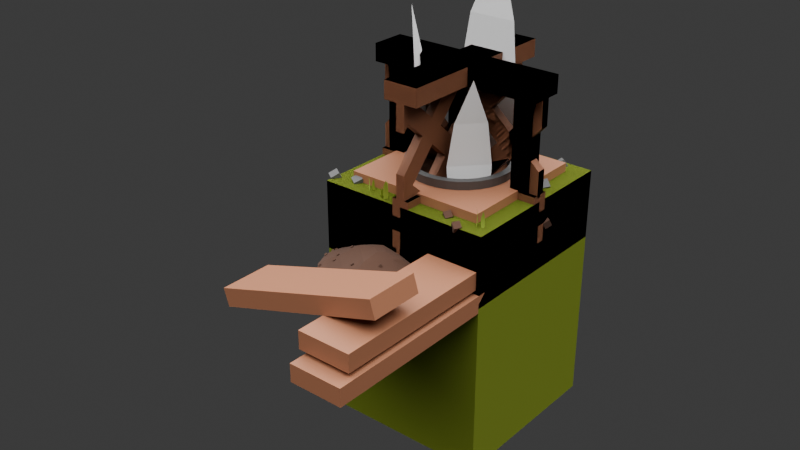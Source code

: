 # Source: GameAssets.blend  (saved by Blender 4.3.34; exported with 4.5.12 LTS)
import bpy
from mathutils import Matrix  # noqa: F401  (used for matrix-valued properties, if any)

bpy.ops.wm.read_factory_settings(use_empty=True)
scene = bpy.context.scene
scene.name = 'Scene'

# ---- collections
col_blocks = bpy.data.collections.new('Blocks'); scene.collection.children.link(col_blocks)
col_raised_beds = bpy.data.collections.new('Raised Beds'); scene.collection.children.link(col_raised_beds)
col_environment = bpy.data.collections.new('Environment'); scene.collection.children.link(col_environment)
col_parts = bpy.data.collections.new('Parts'); scene.collection.children.link(col_parts)
col_decorations = bpy.data.collections.new('Decorations'); scene.collection.children.link(col_decorations)

# ---- materials (node trees are filled in below, after node groups)
mat_material_dirt = bpy.data.materials.new('Material.Dirt')
mat_material_stone = bpy.data.materials.new('Material.Stone')
mat_material_grass = bpy.data.materials.new('Material.Grass')
mat_material_grasspart = bpy.data.materials.new('Material.GrassPart')
mat_material_planks = bpy.data.materials.new('Material.Planks')
mat_material_planks.alpha_threshold = 0.0
mat_material_planks.use_transparent_shadow = False
mat_material_planks.roughness = 0.5
mat_material_planks.line_color = (0.0, 0.0, 0.0, 1.0)
mat_material_planks_001 = bpy.data.materials.new('Material.Planks.001')
mat_material_planks_001.alpha_threshold = 0.0
mat_material_planks_001.use_transparent_shadow = False
mat_material_planks_001.roughness = 0.5
mat_material_planks_001.line_color = (0.0, 0.0, 0.0, 1.0)
mat_material_planks_002 = bpy.data.materials.new('Material.Planks.002')
mat_material_planks_002.alpha_threshold = 0.0
mat_material_planks_002.use_transparent_shadow = False
mat_material_planks_002.roughness = 0.5
mat_material_planks_002.line_color = (0.0, 0.0, 0.0, 1.0)
mat_material_metal = bpy.data.materials.new('Material.Metal')
mat_material_water = bpy.data.materials.new('Material.Water')

# ---- node groups
ng_ground_dirt = bpy.data.node_groups.new('Ground Dirt', 'GeometryNodeTree')
_s = ng_ground_dirt.interface.new_socket(name='Instances', in_out='OUTPUT', socket_type='NodeSocketGeometry')
_s = ng_ground_dirt.interface.new_socket(name='Mesh', in_out='INPUT', socket_type='NodeSocketGeometry')
_s = ng_ground_dirt.interface.new_socket(name='Face Index', in_out='INPUT', socket_type='NodeSocketInt')
_s = ng_ground_dirt.interface.new_socket(name='Seed', in_out='INPUT', socket_type='NodeSocketInt')
_s.default_value = 42
_s.min_value = -10000
_s.max_value = 10000
_s = ng_ground_dirt.interface.new_socket(name='Scale', in_out='INPUT', socket_type='NodeSocketFloat')
_s.default_value = 0.04
_s = ng_ground_dirt.interface.new_socket(name='Density', in_out='INPUT', socket_type='NodeSocketFloat')
_s.default_value = 20.0
_s.min_value = 0.0
_N = ng_ground_dirt.nodes; _L = ng_ground_dirt.links
n0 = _N.new('NodeGroupOutput'); n0.name = 'Group Output'; n0.location = (804, 0)
n1 = _N.new('NodeGroupInput'); n1.name = 'Group Input'; n1.location = (-882, -246)
n2 = _N.new('GeometryNodeSetMaterial'); n2.name = 'Set Material.001'; n2.location = (98, 196)
n2.inputs[2].default_value = mat_material_dirt
n3 = _N.new('GeometryNodeTransform'); n3.name = 'Transform Geometry.006'; n3.location = (-419, 188)
n3.inputs[2].default_value = (0.7854, 0.7854, 0.0)
n4 = _N.new('GeometryNodeDistributePointsOnFaces'); n4.name = 'Distribute Points on Faces'; n4.location = (220, 35)
n5 = _N.new('GeometryNodeInstanceOnPoints'); n5.name = 'Instance on Points'; n5.location = (614, -14)
n6 = _N.new('GeometryNodeInputIndex'); n6.name = 'Index'; n6.location = (-192, -234)
n7 = _N.new('FunctionNodeCompare'); n7.name = 'Compare'; n7.location = (-28, -170)
n7.operation = 'EQUAL'
n7.data_type = 'INT'
n8 = _N.new('FunctionNodeRandomValue'); n8.name = 'Random Value'; n8.location = (273, -196)
n9 = _N.new('GeometryNodeMeshCube'); n9.name = 'Cube'; n9.location = (-620, 141)
n10 = _N.new('ShaderNodeCombineXYZ'); n10.name = 'Combine XYZ'; n10.location = (-626, -109)
n11 = _N.new('FunctionNodeCompare'); n11.name = 'Compare.001'; n11.location = (956, -357)
n12 = _N.new('FunctionNodeCompare'); n12.name = 'Compare.002'; n12.location = (-86, -394)
n12.operation = 'LESS_THAN'
n13 = _N.new('GeometryNodeSwitch'); n13.name = 'Switch'; n13.location = (201, -406)
n13.input_type = 'BOOLEAN'
n13.inputs[2].default_value = True
_L.new(n2.outputs[0], n5.inputs[2])
_L.new(n8.outputs[1], n5.inputs[5])
_L.new(n6.outputs[0], n7.inputs[2])
_L.new(n4.outputs[0], n5.inputs[0])
_L.new(n3.outputs[0], n2.inputs[0])
_L.new(n9.outputs[0], n3.inputs[0])
_L.new(n1.outputs[0], n4.inputs[0])
_L.new(n5.outputs[0], n0.inputs[0])
_L.new(n1.outputs[1], n7.inputs[3])
_L.new(n1.outputs[2], n8.inputs[8])
_L.new(n1.outputs[2], n4.inputs[6])
_L.new(n1.outputs[3], n10.inputs[0])
_L.new(n1.outputs[3], n10.inputs[1])
_L.new(n1.outputs[3], n10.inputs[2])
_L.new(n10.outputs[0], n3.inputs[3])
_L.new(n1.outputs[4], n4.inputs[4])
_L.new(n12.outputs[0], n13.inputs[0])
_L.new(n1.outputs[1], n12.inputs[0])
_L.new(n13.outputs[0], n4.inputs[1])
_L.new(n7.outputs[0], n13.inputs[1])
n0.is_active_output = True
ng_geometry___ground_block_1 = bpy.data.node_groups.new('Geometry - Ground Block 1', 'GeometryNodeTree')
_s = ng_geometry___ground_block_1.interface.new_socket(name='Geometry', in_out='OUTPUT', socket_type='NodeSocketGeometry')
_s = ng_geometry___ground_block_1.interface.new_socket(name='Geometry', in_out='INPUT', socket_type='NodeSocketGeometry')
ng_geometry___ground_block_1.is_modifier = True
_N = ng_geometry___ground_block_1.nodes; _L = ng_geometry___ground_block_1.links
n0 = _N.new('NodeGroupInput'); n0.name = 'Group Input'; n0.location = (-340, 0)
n1 = _N.new('NodeGroupOutput'); n1.name = 'Group Output'; n1.location = (670, 0)
n2 = _N.new('GeometryNodeGeometryToInstance'); n2.name = 'Geometry to Instance'; n2.location = (219, 28)
n3 = _N.new('GeometryNodeRealizeInstances'); n3.name = 'Realize Instances'; n3.location = (433, 46)
n4 = _N.new('GeometryNodeGroup'); n4.name = 'Group'; n4.location = (20, 178)
n4.node_tree = ng_ground_dirt
n4.inputs[1].default_value = 0
n4.inputs[2].default_value = 42
n4.inputs[3].default_value = 0.04
n4.inputs[4].default_value = 20.0
n5 = _N.new('GeometryNodeTransform'); n5.name = 'Transform Geometry'; n5.location = (-166, 101)
n5.inputs[1].default_value = (0.0, 0.0, -0.8)
n5.inputs[3].default_value = (0.5, 0.5, 0.2)
n6 = _N.new('GeometryNodeGroup'); n6.name = 'Group.001'; n6.location = (32, -51)
n6.node_tree = ng_ground_dirt
n6.inputs[1].default_value = 0
n6.inputs[2].default_value = 84
n6.inputs[3].default_value = 0.05
n6.inputs[4].default_value = 5.0
n7 = _N.new('GeometryNodeSetMaterial'); n7.name = 'Set Material'; n7.location = (227, -81)
n7.inputs[2].default_value = mat_material_stone
_L.new(n3.outputs[0], n1.inputs[0])
_L.new(n2.outputs[0], n3.inputs[0])
_L.new(n4.outputs[0], n2.inputs[0])
_L.new(n5.outputs[0], n4.inputs[0])
_L.new(n0.outputs[0], n5.inputs[0])
_L.new(n5.outputs[0], n2.inputs[0])
_L.new(n5.outputs[0], n6.inputs[0])
_L.new(n6.outputs[0], n7.inputs[0])
_L.new(n7.outputs[0], n2.inputs[0])
n1.is_active_output = True
ng_geometry___ground_block_2 = bpy.data.node_groups.new('Geometry - Ground Block 2', 'GeometryNodeTree')
_s = ng_geometry___ground_block_2.interface.new_socket(name='Geometry', in_out='OUTPUT', socket_type='NodeSocketGeometry')
_s = ng_geometry___ground_block_2.interface.new_socket(name='Geometry', in_out='INPUT', socket_type='NodeSocketGeometry')
ng_geometry___ground_block_2.is_modifier = True
_N = ng_geometry___ground_block_2.nodes; _L = ng_geometry___ground_block_2.links
n0 = _N.new('NodeGroupInput'); n0.name = 'Group Input'; n0.location = (-340, 0)
n1 = _N.new('NodeGroupOutput'); n1.name = 'Group Output'; n1.location = (670, 0)
n2 = _N.new('GeometryNodeGeometryToInstance'); n2.name = 'Geometry to Instance'; n2.location = (219, 28)
n3 = _N.new('GeometryNodeRealizeInstances'); n3.name = 'Realize Instances'; n3.location = (433, 46)
n4 = _N.new('GeometryNodeTransform'); n4.name = 'Transform Geometry'; n4.location = (-166, 101)
n4.inputs[1].default_value = (0.0, 0.0, -0.8)
n4.inputs[3].default_value = (0.5, 0.5, 0.2)
n5 = _N.new('GeometryNodeSetMaterial'); n5.name = 'Set Material'; n5.location = (227, -81)
n5.inputs[2].default_value = mat_material_stone
n6 = _N.new('GeometryNodeGroup'); n6.name = 'Group'; n6.location = (30, 135)
n6.node_tree = ng_ground_dirt
n6.inputs[1].default_value = 0
n6.inputs[2].default_value = 32
n6.inputs[3].default_value = 0.04
n6.inputs[4].default_value = 20.0
n7 = _N.new('GeometryNodeGroup'); n7.name = 'Group.001'; n7.location = (33, -79)
n7.node_tree = ng_ground_dirt
n7.inputs[1].default_value = 0
n7.inputs[2].default_value = 64
n7.inputs[3].default_value = 0.05
n7.inputs[4].default_value = 20.0
_L.new(n3.outputs[0], n1.inputs[0])
_L.new(n2.outputs[0], n3.inputs[0])
_L.new(n0.outputs[0], n4.inputs[0])
_L.new(n6.outputs[0], n2.inputs[0])
_L.new(n4.outputs[0], n6.inputs[0])
_L.new(n4.outputs[0], n7.inputs[0])
_L.new(n7.outputs[0], n5.inputs[0])
_L.new(n5.outputs[0], n2.inputs[0])
_L.new(n4.outputs[0], n2.inputs[0])
n1.is_active_output = True
ng_geometry_nodes = bpy.data.node_groups.new('Geometry Nodes', 'GeometryNodeTree')
_s = ng_geometry_nodes.interface.new_socket(name='Geometry', in_out='OUTPUT', socket_type='NodeSocketGeometry')
_s = ng_geometry_nodes.interface.new_socket(name='Geometry', in_out='INPUT', socket_type='NodeSocketGeometry')
_s = ng_geometry_nodes.interface.new_socket(name='Grass Mesh', in_out='INPUT', socket_type='NodeSocketGeometry')
ng_geometry_nodes.is_modifier = True
# nodes of 'Geometry Nodes' reference scene objects; filled in after objects exist
ng_plank = bpy.data.node_groups.new('Plank', 'GeometryNodeTree')
_s = ng_plank.interface.new_socket(name='Geometry', in_out='OUTPUT', socket_type='NodeSocketGeometry')
_s = ng_plank.interface.new_socket(name='Length', in_out='INPUT', socket_type='NodeSocketFloat')
_s.default_value = 1.0
_s.min_value = -1e+04
_s.max_value = 1e+04
_s = ng_plank.interface.new_socket(name='Thickness', in_out='INPUT', socket_type='NodeSocketFloat')
_s.default_value = 0.1
_s.min_value = -1e+04
_s.max_value = 1e+04
_s = ng_plank.interface.new_socket(name='Height', in_out='INPUT', socket_type='NodeSocketFloat')
_s.default_value = 0.3
_s.min_value = -1e+04
_s.max_value = 1e+04
_s = ng_plank.interface.new_socket(name='Translation', in_out='INPUT', socket_type='NodeSocketVector')
_s.subtype = 'TRANSLATION'
_N = ng_plank.nodes; _L = ng_plank.links
n0 = _N.new('NodeGroupOutput'); n0.name = 'Group Output'; n0.location = (451, 32)
n1 = _N.new('NodeGroupInput'); n1.name = 'Group Input'; n1.location = (-725, -66)
n2 = _N.new('GeometryNodeTransform'); n2.name = 'Transform Geometry.002'; n2.location = (16, 11)
n3 = _N.new('GeometryNodeMeshCube'); n3.name = 'Cube'; n3.location = (-237, -35)
n4 = _N.new('GeometryNodeSetMaterial'); n4.name = 'Set Material.001'; n4.location = (237, 35)
n4.inputs[2].default_value = mat_material_planks
n5 = _N.new('ShaderNodeCombineXYZ'); n5.name = 'Combine XYZ'; n5.location = (-447, -183)
_L.new(n2.outputs[0], n4.inputs[0])
_L.new(n3.outputs[0], n2.inputs[0])
_L.new(n4.outputs[0], n0.inputs[0])
_L.new(n1.outputs[0], n5.inputs[0])
_L.new(n1.outputs[1], n5.inputs[1])
_L.new(n1.outputs[2], n5.inputs[2])
_L.new(n5.outputs[0], n2.inputs[3])
_L.new(n1.outputs[3], n2.inputs[1])
n0.is_active_output = True
ng_geometry___raised_bed_o = bpy.data.node_groups.new('Geometry - Raised Bed O', 'GeometryNodeTree')
_s = ng_geometry___raised_bed_o.interface.new_socket(name='Geometry', in_out='OUTPUT', socket_type='NodeSocketGeometry')
_s = ng_geometry___raised_bed_o.interface.new_socket(name='Geometry', in_out='INPUT', socket_type='NodeSocketGeometry')
ng_geometry___raised_bed_o.is_modifier = True
_N = ng_geometry___raised_bed_o.nodes; _L = ng_geometry___raised_bed_o.links
n0 = _N.new('NodeGroupOutput'); n0.name = 'Group Output'; n0.location = (722, 25)
n1 = _N.new('GeometryNodeGeometryToInstance'); n1.name = 'Geometry to Instance.001'; n1.location = (283, 78)
n2 = _N.new('GeometryNodeTransform'); n2.name = 'Transform Geometry.001'; n2.location = (-639, 303)
n2.inputs[1].default_value = (0.0, 0.0, -0.875)
n2.inputs[3].default_value = (0.4, 0.4, 0.125)
n3 = _N.new('NodeGroupInput'); n3.name = 'Group Input'; n3.location = (-1035, 298)
n4 = _N.new('GeometryNodeSetMaterial'); n4.name = 'Set Material'; n4.location = (-399, 251)
n4.inputs[2].default_value = mat_material_dirt
n5 = _N.new('GeometryNodeRealizeInstances'); n5.name = 'Realize Instances'; n5.location = (525, 93)
n6 = _N.new('GeometryNodeGroup'); n6.name = 'Group'; n6.location = (-230, 456)
n6.node_tree = ng_ground_dirt
n6.inputs[1].default_value = 0
n6.inputs[2].default_value = 42
n6.inputs[3].default_value = 0.04
n6.inputs[4].default_value = 80.0
n7 = _N.new('GeometryNodeGroup'); n7.name = 'Group.001'; n7.location = (-363, -53)
n7.node_tree = ng_plank
n7.inputs[0].default_value = 1.0
n7.inputs[1].default_value = 0.1
n7.inputs[2].default_value = 0.3
n7.inputs[3].default_value = (0.0, -0.45, -0.85)
n8 = _N.new('GeometryNodeGroup'); n8.name = 'Group.002'; n8.location = (10, -31)
n8.node_tree = ng_plank
n8.inputs[0].default_value = 1.0
n8.inputs[1].default_value = 0.1
n8.inputs[2].default_value = 0.3
n8.inputs[3].default_value = (0.0, 0.45, -0.85)
n9 = _N.new('GeometryNodeGroup'); n9.name = 'Group.003'; n9.location = (-171, 122)
n9.node_tree = ng_plank
n9.inputs[0].default_value = 0.1
n9.inputs[1].default_value = 1.0
n9.inputs[2].default_value = 0.3
n9.inputs[3].default_value = (-0.45, 0.0, -0.85)
n10 = _N.new('GeometryNodeGroup'); n10.name = 'Group.004'; n10.location = (-175, -221)
n10.node_tree = ng_plank
n10.inputs[0].default_value = 0.1
n10.inputs[1].default_value = 1.0
n10.inputs[2].default_value = 0.3
n10.inputs[3].default_value = (0.45, 0.0, -0.85)
_L.new(n5.outputs[0], n0.inputs[0])
_L.new(n3.outputs[0], n2.inputs[0])
_L.new(n2.outputs[0], n4.inputs[0])
_L.new(n4.outputs[0], n1.inputs[0])
_L.new(n1.outputs[0], n5.inputs[0])
_L.new(n6.outputs[0], n1.inputs[0])
_L.new(n2.outputs[0], n6.inputs[0])
_L.new(n7.outputs[0], n1.inputs[0])
_L.new(n8.outputs[0], n1.inputs[0])
_L.new(n9.outputs[0], n1.inputs[0])
_L.new(n10.outputs[0], n1.inputs[0])
n0.is_active_output = True
ng_geometry___raised_bed_i = bpy.data.node_groups.new('Geometry - Raised Bed I', 'GeometryNodeTree')
_s = ng_geometry___raised_bed_i.interface.new_socket(name='Geometry', in_out='OUTPUT', socket_type='NodeSocketGeometry')
_s = ng_geometry___raised_bed_i.interface.new_socket(name='Geometry', in_out='INPUT', socket_type='NodeSocketGeometry')
ng_geometry___raised_bed_i.is_modifier = True
_N = ng_geometry___raised_bed_i.nodes; _L = ng_geometry___raised_bed_i.links
n0 = _N.new('NodeGroupInput'); n0.name = 'Group Input'; n0.location = (-1015, 462)
n1 = _N.new('NodeGroupOutput'); n1.name = 'Group Output'; n1.location = (907, 302)
n2 = _N.new('GeometryNodeGeometryToInstance'); n2.name = 'Geometry to Instance.001'; n2.location = (355, 409)
n3 = _N.new('GeometryNodeTransform'); n3.name = 'Transform Geometry.001'; n3.location = (-567, 634)
n3.inputs[1].default_value = (0.0, 0.0, -0.875)
n3.inputs[3].default_value = (0.4, 0.5, 0.125)
n4 = _N.new('GeometryNodeSetMaterial'); n4.name = 'Set Material'; n4.location = (-327, 582)
n4.inputs[2].default_value = mat_material_dirt
n5 = _N.new('GeometryNodeRealizeInstances'); n5.name = 'Realize Instances'; n5.location = (596, 424)
n6 = _N.new('GeometryNodeGroup'); n6.name = 'Group'; n6.location = (-158, 787)
n6.node_tree = ng_ground_dirt
n6.inputs[1].default_value = 20
n6.inputs[2].default_value = 42
n6.inputs[3].default_value = 0.04
n6.inputs[4].default_value = 80.0
n7 = _N.new('GeometryNodeGroup'); n7.name = 'Group.003'; n7.location = (-99, 453)
n7.node_tree = ng_plank
n7.inputs[0].default_value = 0.1
n7.inputs[1].default_value = 1.0
n7.inputs[2].default_value = 0.3
n7.inputs[3].default_value = (-0.45, 0.0, -0.85)
n8 = _N.new('GeometryNodeGroup'); n8.name = 'Group.004'; n8.location = (-103, 110)
n8.node_tree = ng_plank
n8.inputs[0].default_value = 0.1
n8.inputs[1].default_value = 1.0
n8.inputs[2].default_value = 0.3
n8.inputs[3].default_value = (0.45, 0.0, -0.85)
_L.new(n3.outputs[0], n4.inputs[0])
_L.new(n4.outputs[0], n2.inputs[0])
_L.new(n2.outputs[0], n5.inputs[0])
_L.new(n6.outputs[0], n2.inputs[0])
_L.new(n3.outputs[0], n6.inputs[0])
_L.new(n7.outputs[0], n2.inputs[0])
_L.new(n8.outputs[0], n2.inputs[0])
_L.new(n5.outputs[0], n1.inputs[0])
_L.new(n0.outputs[0], n3.inputs[0])
n1.is_active_output = True
ng_geometry___raised_bed_l = bpy.data.node_groups.new('Geometry - Raised Bed L', 'GeometryNodeTree')
_s = ng_geometry___raised_bed_l.interface.new_socket(name='Geometry', in_out='OUTPUT', socket_type='NodeSocketGeometry')
_s = ng_geometry___raised_bed_l.interface.new_socket(name='Geometry', in_out='INPUT', socket_type='NodeSocketGeometry')
ng_geometry___raised_bed_l.is_modifier = True
_N = ng_geometry___raised_bed_l.nodes; _L = ng_geometry___raised_bed_l.links
n0 = _N.new('NodeGroupInput'); n0.name = 'Group Input'; n0.location = (-630, 150)
n1 = _N.new('NodeGroupOutput'); n1.name = 'Group Output'; n1.location = (1331, 252)
n2 = _N.new('GeometryNodeGeometryToInstance'); n2.name = 'Geometry to Instance.001'; n2.location = (854, 336)
n3 = _N.new('GeometryNodeTransform'); n3.name = 'Transform Geometry.001'; n3.location = (-379, 797)
n3.inputs[1].default_value = (0.05, 0.05, -0.875)
n3.inputs[3].default_value = (0.45, 0.45, 0.125)
n4 = _N.new('GeometryNodeSetMaterial'); n4.name = 'Set Material'; n4.location = (-77, 812)
n4.inputs[2].default_value = mat_material_dirt
n5 = _N.new('GeometryNodeRealizeInstances'); n5.name = 'Realize Instances'; n5.location = (1096, 350)
n6 = _N.new('GeometryNodeGroup'); n6.name = 'Group'; n6.location = (597, 674)
n6.node_tree = ng_ground_dirt
n6.inputs[1].default_value = 23
n6.inputs[2].default_value = 43
n6.inputs[3].default_value = 0.04
n6.inputs[4].default_value = 80.0
n7 = _N.new('GeometryNodeGroup'); n7.name = 'Group.001'; n7.location = (38, 202)
n7.node_tree = ng_plank
n7.inputs[0].default_value = 1.0
n7.inputs[1].default_value = 0.1
n7.inputs[2].default_value = 0.3
n7.inputs[3].default_value = (0.0, -0.45, -0.85)
n8 = _N.new('GeometryNodeGroup'); n8.name = 'Group.003'; n8.location = (231, 378)
n8.node_tree = ng_plank
n8.inputs[0].default_value = 0.1
n8.inputs[1].default_value = 1.0
n8.inputs[2].default_value = 0.3
n8.inputs[3].default_value = (-0.45, 0.0, -0.85)
n9 = _N.new('GeometryNodeMeshCube'); n9.name = 'Cube'; n9.location = (-201, 557)
n10 = _N.new('GeometryNodeTransform'); n10.name = 'Transform Geometry'; n10.location = (13, 585)
n10.inputs[1].default_value = (0.45, 0.45, -0.875)
n10.inputs[3].default_value = (0.1, 0.1, 0.25)
n11 = _N.new('GeometryNodeMeshBoolean'); n11.name = 'Mesh Boolean'; n11.location = (254, 649)
n11.solver = 'EXACT'
n12 = _N.new('GeometryNodeGroup'); n12.name = 'Group.002'; n12.location = (526, 178)
n12.node_tree = ng_plank
n12.inputs[0].default_value = 0.1
n12.inputs[1].default_value = 0.1
n12.inputs[2].default_value = 0.3
n12.inputs[3].default_value = (0.45, 0.45, -0.85)
_L.new(n3.outputs[0], n4.inputs[0])
_L.new(n2.outputs[0], n5.inputs[0])
_L.new(n6.outputs[0], n2.inputs[0])
_L.new(n0.outputs[0], n3.inputs[0])
_L.new(n5.outputs[0], n1.inputs[0])
_L.new(n9.outputs[0], n10.inputs[0])
_L.new(n10.outputs[0], n11.inputs[1])
_L.new(n8.outputs[0], n2.inputs[0])
_L.new(n7.outputs[0], n2.inputs[0])
_L.new(n4.outputs[0], n11.inputs[0])
_L.new(n11.outputs[0], n2.inputs[0])
_L.new(n12.outputs[0], n2.inputs[0])
_L.new(n11.outputs[0], n6.inputs[0])
n1.is_active_output = True
ng_geometry___raised_bed_u = bpy.data.node_groups.new('Geometry - Raised Bed U', 'GeometryNodeTree')
_s = ng_geometry___raised_bed_u.interface.new_socket(name='Geometry', in_out='OUTPUT', socket_type='NodeSocketGeometry')
_s = ng_geometry___raised_bed_u.interface.new_socket(name='Geometry', in_out='INPUT', socket_type='NodeSocketGeometry')
ng_geometry___raised_bed_u.is_modifier = True
_N = ng_geometry___raised_bed_u.nodes; _L = ng_geometry___raised_bed_u.links
n0 = _N.new('NodeGroupInput'); n0.name = 'Group Input'; n0.location = (-761, 112)
n1 = _N.new('NodeGroupOutput'); n1.name = 'Group Output'; n1.location = (910, 41)
n2 = _N.new('GeometryNodeGeometryToInstance'); n2.name = 'Geometry to Instance.001'; n2.location = (438, 20)
n3 = _N.new('GeometryNodeTransform'); n3.name = 'Transform Geometry.001'; n3.location = (-483, 245)
n3.inputs[1].default_value = (0.05, 0.0, -0.875)
n3.inputs[3].default_value = (0.45, 0.4, 0.125)
n4 = _N.new('GeometryNodeSetMaterial'); n4.name = 'Set Material'; n4.location = (-243, 193)
n4.inputs[2].default_value = mat_material_dirt
n5 = _N.new('GeometryNodeRealizeInstances'); n5.name = 'Realize Instances'; n5.location = (680, 35)
n6 = _N.new('GeometryNodeGroup'); n6.name = 'Group'; n6.location = (-74, 398)
n6.node_tree = ng_ground_dirt
n6.inputs[1].default_value = 20
n6.inputs[2].default_value = 44
n6.inputs[3].default_value = 0.04
n6.inputs[4].default_value = 80.0
n7 = _N.new('GeometryNodeGroup'); n7.name = 'Group.001'; n7.location = (-208, -111)
n7.node_tree = ng_plank
n7.inputs[0].default_value = 1.0
n7.inputs[1].default_value = 0.1
n7.inputs[2].default_value = 0.3
n7.inputs[3].default_value = (0.0, -0.45, -0.85)
n8 = _N.new('GeometryNodeGroup'); n8.name = 'Group.002'; n8.location = (166, -89)
n8.node_tree = ng_plank
n8.inputs[0].default_value = 1.0
n8.inputs[1].default_value = 0.1
n8.inputs[2].default_value = 0.3
n8.inputs[3].default_value = (0.0, 0.45, -0.85)
n9 = _N.new('GeometryNodeGroup'); n9.name = 'Group.003'; n9.location = (-15, 64)
n9.node_tree = ng_plank
n9.inputs[0].default_value = 0.1
n9.inputs[1].default_value = 1.0
n9.inputs[2].default_value = 0.3
n9.inputs[3].default_value = (-0.45, 0.0, -0.85)
_L.new(n3.outputs[0], n4.inputs[0])
_L.new(n4.outputs[0], n2.inputs[0])
_L.new(n2.outputs[0], n5.inputs[0])
_L.new(n6.outputs[0], n2.inputs[0])
_L.new(n3.outputs[0], n6.inputs[0])
_L.new(n7.outputs[0], n2.inputs[0])
_L.new(n8.outputs[0], n2.inputs[0])
_L.new(n9.outputs[0], n2.inputs[0])
_L.new(n0.outputs[0], n3.inputs[0])
_L.new(n5.outputs[0], n1.inputs[0])
n1.is_active_output = True
ng_geometry___raised_bed_i_construction = bpy.data.node_groups.new('Geometry - Raised Bed I Construction', 'GeometryNodeTree')
_s = ng_geometry___raised_bed_i_construction.interface.new_socket(name='Geometry', in_out='OUTPUT', socket_type='NodeSocketGeometry')
_s = ng_geometry___raised_bed_i_construction.interface.new_socket(name='Geometry', in_out='INPUT', socket_type='NodeSocketGeometry')
ng_geometry___raised_bed_i_construction.is_modifier = True
_N = ng_geometry___raised_bed_i_construction.nodes; _L = ng_geometry___raised_bed_i_construction.links
n0 = _N.new('NodeGroupInput'); n0.name = 'Group Input'; n0.location = (-429, 380)
n1 = _N.new('NodeGroupOutput'); n1.name = 'Group Output'; n1.location = (1017, 99)
n2 = _N.new('GeometryNodeGroup'); n2.name = 'Group'; n2.location = (-149, -16)
n2.hide = True
n2.node_tree = ng_plank
n2.inputs[0].default_value = 2.0
n2.inputs[1].default_value = 0.1
n2.inputs[2].default_value = 0.3
n2.inputs[3].default_value = (0.0, 0.0, 0.15)
n3 = _N.new('GeometryNodeJoinGeometry'); n3.name = 'Join Geometry'; n3.location = (608, 79)
n4 = _N.new('GeometryNodeRealizeInstances'); n4.name = 'Realize Instances'; n4.location = (811, 96)
n5 = _N.new('GeometryNodeTransform'); n5.name = 'Transform Geometry'; n5.location = (16, -10)
n5.hide = True
n5.inputs[1].default_value = (0.2, -0.5, 0.025)
n5.inputs[2].default_value = (1.571, 0.0, 1.571)
n6 = _N.new('GeometryNodeGroup'); n6.name = 'Group.001'; n6.location = (-150, -91)
n6.hide = True
n6.node_tree = ng_plank
n6.inputs[0].default_value = 1.0
n6.inputs[1].default_value = 0.1
n6.inputs[2].default_value = 0.3
n6.inputs[3].default_value = (0.0, 0.0, 0.15)
n7 = _N.new('GeometryNodeTransform'); n7.name = 'Transform Geometry.001'; n7.location = (13, -86)
n7.hide = True
n7.inputs[1].default_value = (0.18, -0.92, 0.15)
n7.inputs[2].default_value = (1.571, 0.0, 1.571)
n8 = _N.new('GeometryNodeTransform'); n8.name = 'Transform Geometry.002'; n8.location = (-23, 478)
n8.inputs[1].default_value = (-0.1, -0.54, 0.0)
n8.inputs[2].default_value = (0.0, 0.0, -0.7226)
n8.inputs[3].default_value = (0.8, 0.8, 0.44)
n9 = _N.new('GeometryNodeTransform'); n9.name = 'Transform Geometry.003'; n9.location = (-235, 453)
n9.inputs[1].default_value = (-0.14, 0.0, 0.0)
n9.inputs[3].default_value = (0.8, 1.0, 1.0)
n10 = _N.new('GeometryNodeGroup'); n10.name = 'Group.002'; n10.location = (-191, -167)
n10.node_tree = ng_plank
n10.inputs[0].default_value = 1.0
n10.inputs[1].default_value = 0.1
n10.inputs[2].default_value = 0.3
n10.inputs[3].default_value = (0.0, 0.0, 0.15)
n11 = _N.new('GeometryNodeTransform'); n11.name = 'Transform Geometry.004'; n11.location = (5, -155)
n11.inputs[1].default_value = (0.0, -0.96, 0.195)
n11.inputs[2].default_value = (1.571, -0.3046, 0.001745)
n12 = _N.new('GeometryNodeGroup'); n12.name = 'Group.003'; n12.location = (248, 521)
n12.node_tree = ng_ground_dirt
n12.inputs[1].default_value = -1
n12.inputs[2].default_value = 45
n12.inputs[3].default_value = 0.015
n12.inputs[4].default_value = 50.0
n13 = _N.new('GeometryNodeGroup'); n13.name = 'Group.004'; n13.location = (252, 701)
n13.node_tree = ng_ground_dirt
n13.inputs[1].default_value = -1
n13.inputs[2].default_value = 45
n13.inputs[3].default_value = 0.015
n13.inputs[4].default_value = 50.0
_L.new(n4.outputs[0], n1.inputs[0])
_L.new(n5.outputs[0], n3.inputs[0])
_L.new(n3.outputs[0], n4.inputs[0])
_L.new(n2.outputs[0], n5.inputs[0])
_L.new(n6.outputs[0], n7.inputs[0])
_L.new(n7.outputs[0], n3.inputs[0])
_L.new(n0.outputs[0], n9.inputs[0])
_L.new(n9.outputs[0], n3.inputs[0])
_L.new(n0.outputs[0], n8.inputs[0])
_L.new(n10.outputs[0], n11.inputs[0])
_L.new(n11.outputs[0], n3.inputs[0])
_L.new(n8.outputs[0], n12.inputs[0])
_L.new(n8.outputs[0], n3.inputs[0])
_L.new(n12.outputs[0], n3.inputs[0])
_L.new(n9.outputs[0], n13.inputs[0])
_L.new(n13.outputs[0], n3.inputs[0])
n1.is_active_output = True
ng_shade = bpy.data.node_groups.new('Shade', 'GeometryNodeTree')
_s = ng_shade.interface.new_socket(name='Geometry', in_out='OUTPUT', socket_type='NodeSocketGeometry')
_s = ng_shade.interface.new_socket(name='Left side', in_out='INPUT', socket_type='NodeSocketBool')
_s = ng_shade.interface.new_socket(name='Right side', in_out='INPUT', socket_type='NodeSocketBool')
_s = ng_shade.interface.new_socket(name='Middle', in_out='INPUT', socket_type='NodeSocketBool')
_s = ng_shade.interface.new_socket(name='N', in_out='INPUT', socket_type='NodeSocketBool')
_s = ng_shade.interface.new_socket(name='S', in_out='INPUT', socket_type='NodeSocketBool')
_s = ng_shade.interface.new_socket(name='W', in_out='INPUT', socket_type='NodeSocketBool')
_s = ng_shade.interface.new_socket(name='E', in_out='INPUT', socket_type='NodeSocketBool')
_N = ng_shade.nodes; _L = ng_shade.links
n0 = _N.new('NodeGroupOutput'); n0.name = 'Group Output'; n0.location = (4372, -583)
n1 = _N.new('NodeGroupInput'); n1.name = 'Group Input'; n1.location = (-1494, 4)
n2 = _N.new('GeometryNodeJoinGeometry'); n2.name = 'Join Geometry'; n2.location = (3696, -586)
n3 = _N.new('GeometryNodeGroup'); n3.name = 'Group'; n3.location = (223, -487)
n3.node_tree = ng_plank
n3.inputs[0].default_value = 1.0
n3.inputs[1].default_value = 0.2
n3.inputs[2].default_value = 0.1
n3.inputs[3].default_value = (0.0, 0.0, 0.0)
n4 = _N.new('GeometryNodeGroup'); n4.name = 'Group.001'; n4.location = (-187, -966)
n4.node_tree = ng_plank
n4.inputs[0].default_value = 0.1
n4.inputs[1].default_value = 0.1
n4.inputs[2].default_value = 1.0
n4.inputs[3].default_value = (-0.4, 0.0, -0.5)
n5 = _N.new('GeometryNodeGroup'); n5.name = 'Group.002'; n5.location = (380, -947)
n5.node_tree = ng_plank
n5.inputs[0].default_value = 0.1
n5.inputs[1].default_value = 0.1
n5.inputs[2].default_value = 1.0
n5.inputs[3].default_value = (0.4, 0.0, -0.5)
n6 = _N.new('GeometryNodeGroup'); n6.name = 'Group.003'; n6.location = (-188, 646)
n6.node_tree = ng_plank
n6.inputs[1].default_value = 0.05
n6.inputs[2].default_value = 1.0
n7 = _N.new('GeometryNodeMeshBoolean'); n7.name = 'Mesh Boolean'; n7.location = (142, -57)
n8 = _N.new('GeometryNodeMeshGrid'); n8.name = 'Grid'; n8.location = (-728, -84)
n8.inputs[2].default_value = 4
n8.inputs[3].default_value = 5
n9 = _N.new('GeometryNodeMeshCube'); n9.name = 'Cube.001'; n9.location = (-725, -286)
n9.inputs[0].default_value = (0.23, 0.15, 1.0)
n10 = _N.new('GeometryNodeInstanceOnPoints'); n10.name = 'Instance on Points'; n10.location = (-479, -211)
n11 = _N.new('GeometryNodeTransform'); n11.name = 'Transform Geometry.009'; n11.location = (-299, -238)
n11.inputs[1].default_value = (0.0, 0.0, -0.5)
n11.inputs[2].default_value = (1.571, -0.8465, 0.0)
n12 = _N.new('GeometryNodeSwitch'); n12.name = 'Switch'; n12.location = (53, -950)
n13 = _N.new('GeometryNodeSwitch'); n13.name = 'Switch.001'; n13.location = (586, -942)
n14 = _N.new('GeometryNodeSwitch'); n14.name = 'Switch.002'; n14.location = (-922, 721)
n14.input_type = 'FLOAT'
n14.inputs[1].default_value = 0.15
n14.inputs[2].default_value = 0.0
n15 = _N.new('ShaderNodeCombineXYZ'); n15.name = 'Combine XYZ'; n15.location = (-341, 446)
n15.inputs[2].default_value = -0.5
n16 = _N.new('GeometryNodeSwitch'); n16.name = 'Switch.003'; n16.location = (-922, 560)
n16.input_type = 'FLOAT'
n16.inputs[1].default_value = 0.15
n16.inputs[2].default_value = 0.0
n17 = _N.new('ShaderNodeMath'); n17.name = 'Math.003'; n17.location = (-548, 750)
n18 = _N.new('ShaderNodeMath'); n18.name = 'Math.005'; n18.location = (-501, 447)
n19 = _N.new('ShaderNodeMath'); n19.name = 'Math.006'; n19.location = (-368, 756)
n19.inputs[1].default_value = 0.7
n20 = _N.new('ShaderNodeMath'); n20.name = 'Math'; n20.location = (-695, 340)
n20.operation = 'MULTIPLY'
n20.inputs[1].default_value = -1.0
n21 = _N.new('GeometryNodeSwitch'); n21.name = 'Switch.004'; n21.location = (-918, 366)
n21.input_type = 'FLOAT'
n21.inputs[1].default_value = 0.075
n21.inputs[2].default_value = 0.0
n22 = _N.new('GeometryNodeSwitch'); n22.name = 'Switch.005'; n22.location = (-924, 194)
n22.input_type = 'FLOAT'
n22.inputs[1].default_value = 0.075
n22.inputs[2].default_value = 0.0
n23 = _N.new('GeometryNodeSwitch'); n23.name = 'Switch.006'; n23.location = (256, -30)
n24 = _N.new('GeometryNodeGroup'); n24.name = 'Group.004'; n24.location = (30, -128)
n24.node_tree = ng_plank
n24.inputs[0].default_value = 0.1
n24.inputs[1].default_value = 0.1
n24.inputs[2].default_value = 1.0
n24.inputs[3].default_value = (0.0, 0.0, -0.5)
n25 = _N.new('GeometryNodeMeshBoolean'); n25.name = 'Mesh Boolean.001'; n25.location = (475, -30)
n26 = _N.new('GeometryNodeMeshCube'); n26.name = 'Cube'; n26.location = (30, -72)
n27 = _N.new('GeometryNodeTransform'); n27.name = 'Transform Geometry.001'; n27.location = (242, -41)
n27.inputs[1].default_value = (0.75, 0.0, -0.5)
n27.inputs[3].default_value = (1.5, 1.0, 1.5)
n28 = _N.new('GeometryNodeJoinGeometry'); n28.name = 'Join Geometry.001'; n28.location = (770, -470)
n29 = _N.new('GeometryNodeViewer'); n29.name = 'Viewer.002'; n29.location = (-12, -295)
n30 = _N.new('GeometryNodeTransform'); n30.name = 'Transform Geometry.002'; n30.location = (488, -499)
n30.inputs[1].default_value = (-0.2, 0.0, 0.0)
n30.inputs[3].default_value = (0.6, 1.0, 1.0)
n31 = _N.new('NodeFrame'); n31.name = 'Frame'; n31.location = (905, 442)
n31.width = 1151
n32 = _N.new('GeometryNodeSwitch'); n32.name = 'Switch.008'; n32.location = (981, -369)
n33 = _N.new('NodeFrame'); n33.name = 'Frame.001'; n33.location = (-1056, -670)
n33.width = 426
n34 = _N.new('NodeFrame'); n34.name = 'Frame.002'; n34.location = (910, -470)
n34.width = 1151
n35 = _N.new('GeometryNodeSetMaterial'); n35.name = 'Set Material'; n35.location = (3951, -548)
n35.inputs[2].default_value = mat_material_planks
n36 = _N.new('GeometryNodeGroup'); n36.name = 'Group.005'; n36.location = (223, -488)
n36.node_tree = ng_plank
n36.inputs[0].default_value = 1.0
n36.inputs[1].default_value = 0.2
n36.inputs[2].default_value = 0.1
n36.inputs[3].default_value = (0.0, 0.0, 0.0)
n37 = _N.new('GeometryNodeMeshBoolean'); n37.name = 'Mesh Boolean.002'; n37.location = (476, -30)
n38 = _N.new('GeometryNodeMeshCube'); n38.name = 'Cube.002'; n38.location = (30, -72)
n39 = _N.new('GeometryNodeTransform'); n39.name = 'Transform Geometry.003'; n39.location = (242, -41)
n39.inputs[1].default_value = (-0.75, 0.0, -0.5)
n39.inputs[3].default_value = (1.5, 1.0, 1.5)
n40 = _N.new('GeometryNodeJoinGeometry'); n40.name = 'Join Geometry.002'; n40.location = (770, -470)
n41 = _N.new('GeometryNodeTransform'); n41.name = 'Transform Geometry.004'; n41.location = (488, -500)
n41.inputs[1].default_value = (0.2, 0.0, 0.0)
n41.inputs[3].default_value = (0.6, 1.0, 1.0)
n42 = _N.new('GeometryNodeSwitch'); n42.name = 'Switch.009'; n42.location = (981, -370)
n43 = _N.new('GeometryNodeGroup'); n43.name = 'Group.006'; n43.location = (223, -487)
n43.node_tree = ng_plank
n43.inputs[0].default_value = 1.0
n43.inputs[1].default_value = 0.2
n43.inputs[2].default_value = 0.1
n43.inputs[3].default_value = (0.0, 0.0, 0.0)
n44 = _N.new('GeometryNodeMeshBoolean'); n44.name = 'Mesh Boolean.003'; n44.location = (475, -30)
n45 = _N.new('GeometryNodeMeshCube'); n45.name = 'Cube.003'; n45.location = (30, -72)
n46 = _N.new('GeometryNodeTransform'); n46.name = 'Transform Geometry.005'; n46.location = (241, -41)
n46.inputs[1].default_value = (0.75, 0.0, -0.5)
n46.inputs[3].default_value = (1.5, 1.0, 1.5)
n47 = _N.new('GeometryNodeJoinGeometry'); n47.name = 'Join Geometry.003'; n47.location = (770, -470)
n48 = _N.new('GeometryNodeTransform'); n48.name = 'Transform Geometry.006'; n48.location = (488, -499)
n48.inputs[1].default_value = (-0.2, 0.0, 0.0)
n48.inputs[3].default_value = (0.6, 1.0, 1.0)
n49 = _N.new('NodeFrame'); n49.name = 'Frame.003'; n49.location = (2295, 1053)
n49.width = 1300
n50 = _N.new('GeometryNodeSwitch'); n50.name = 'Switch.010'; n50.location = (1130, -369)
n51 = _N.new('GeometryNodeTransform'); n51.name = 'Transform Geometry'; n51.location = (950, -467)
n51.inputs[2].default_value = (0.0, 0.0, 1.571)
n52 = _N.new('GeometryNodeGroup'); n52.name = 'Group.007'; n52.location = (223, -488)
n52.node_tree = ng_plank
n52.inputs[0].default_value = 1.0
n52.inputs[1].default_value = 0.2
n52.inputs[2].default_value = 0.1
n52.inputs[3].default_value = (0.0, 0.0, 0.0)
n53 = _N.new('GeometryNodeMeshBoolean'); n53.name = 'Mesh Boolean.004'; n53.location = (476, -30)
n54 = _N.new('GeometryNodeMeshCube'); n54.name = 'Cube.004'; n54.location = (30, -72)
n55 = _N.new('GeometryNodeTransform'); n55.name = 'Transform Geometry.007'; n55.location = (242, -41)
n55.inputs[1].default_value = (-0.75, 0.0, -0.5)
n55.inputs[3].default_value = (1.5, 1.0, 1.5)
n56 = _N.new('GeometryNodeJoinGeometry'); n56.name = 'Join Geometry.004'; n56.location = (771, -470)
n57 = _N.new('GeometryNodeTransform'); n57.name = 'Transform Geometry.008'; n57.location = (488, -500)
n57.inputs[1].default_value = (0.2, 0.0, 0.0)
n57.inputs[3].default_value = (0.6, 1.0, 1.0)
n58 = _N.new('NodeFrame'); n58.name = 'Frame.004'; n58.location = (3837, 1037)
n58.width = 1301
n59 = _N.new('GeometryNodeSwitch'); n59.name = 'Switch.011'; n59.location = (1131, -369)
n60 = _N.new('GeometryNodeTransform'); n60.name = 'Transform Geometry.010'; n60.location = (951, -468)
n60.inputs[2].default_value = (0.0, 0.0, 1.571)
n3.parent = n31
n23.parent = n33
n24.parent = n33
n25.parent = n31
n26.parent = n31
n27.parent = n31
n28.parent = n31
n30.parent = n31
n32.parent = n31
n36.parent = n34
n37.parent = n34
n38.parent = n34
n39.parent = n34
n40.parent = n34
n41.parent = n34
n42.parent = n34
n43.parent = n49
n44.parent = n49
n45.parent = n49
n46.parent = n49
n47.parent = n49
n48.parent = n49
n50.parent = n49
n51.parent = n49
n52.parent = n58
n53.parent = n58
n54.parent = n58
n55.parent = n58
n56.parent = n58
n57.parent = n58
n59.parent = n58
n60.parent = n58
_L.new(n11.outputs[0], n7.inputs[1])
_L.new(n13.outputs[0], n2.inputs[0])
_L.new(n12.outputs[0], n2.inputs[0])
_L.new(n9.outputs[0], n10.inputs[2])
_L.new(n10.outputs[0], n11.inputs[0])
_L.new(n4.outputs[0], n12.inputs[2])
_L.new(n5.outputs[0], n13.inputs[2])
_L.new(n8.outputs[0], n10.inputs[0])
_L.new(n6.outputs[0], n7.inputs[0])
_L.new(n1.outputs[0], n12.inputs[0])
_L.new(n1.outputs[1], n13.inputs[0])
_L.new(n15.outputs[0], n6.inputs[3])
_L.new(n18.outputs[0], n15.inputs[0])
_L.new(n19.outputs[0], n6.inputs[0])
_L.new(n17.outputs[0], n19.inputs[0])
_L.new(n14.outputs[0], n17.inputs[0])
_L.new(n16.outputs[0], n17.inputs[1])
_L.new(n20.outputs[0], n18.inputs[1])
_L.new(n1.outputs[0], n16.inputs[0])
_L.new(n1.outputs[1], n14.inputs[0])
_L.new(n1.outputs[1], n21.inputs[0])
_L.new(n1.outputs[0], n22.inputs[0])
_L.new(n21.outputs[0], n18.inputs[0])
_L.new(n22.outputs[0], n20.inputs[0])
_L.new(n23.outputs[0], n2.inputs[0])
_L.new(n1.outputs[2], n23.inputs[0])
_L.new(n24.outputs[0], n23.inputs[2])
_L.new(n26.outputs[0], n27.inputs[0])
_L.new(n27.outputs[0], n25.inputs[1])
_L.new(n11.outputs[0], n29.inputs[0])
_L.new(n30.outputs[0], n28.inputs[0])
_L.new(n3.outputs[0], n30.inputs[0])
_L.new(n32.outputs[0], n2.inputs[0])
_L.new(n1.outputs[3], n32.inputs[0])
_L.new(n28.outputs[0], n32.inputs[2])
_L.new(n2.outputs[0], n35.inputs[0])
_L.new(n25.outputs[0], n28.inputs[0])
_L.new(n7.outputs[0], n25.inputs[0])
_L.new(n38.outputs[0], n39.inputs[0])
_L.new(n39.outputs[0], n37.inputs[1])
_L.new(n41.outputs[0], n40.inputs[0])
_L.new(n36.outputs[0], n41.inputs[0])
_L.new(n40.outputs[0], n42.inputs[2])
_L.new(n37.outputs[0], n40.inputs[0])
_L.new(n42.outputs[0], n2.inputs[0])
_L.new(n7.outputs[0], n37.inputs[0])
_L.new(n1.outputs[4], n42.inputs[0])
_L.new(n45.outputs[0], n46.inputs[0])
_L.new(n46.outputs[0], n44.inputs[1])
_L.new(n48.outputs[0], n47.inputs[0])
_L.new(n43.outputs[0], n48.inputs[0])
_L.new(n51.outputs[0], n50.inputs[2])
_L.new(n44.outputs[0], n47.inputs[0])
_L.new(n1.outputs[5], n50.inputs[0])
_L.new(n50.outputs[0], n2.inputs[0])
_L.new(n7.outputs[0], n44.inputs[0])
_L.new(n47.outputs[0], n51.inputs[0])
_L.new(n54.outputs[0], n55.inputs[0])
_L.new(n55.outputs[0], n53.inputs[1])
_L.new(n57.outputs[0], n56.inputs[0])
_L.new(n52.outputs[0], n57.inputs[0])
_L.new(n60.outputs[0], n59.inputs[2])
_L.new(n53.outputs[0], n56.inputs[0])
_L.new(n56.outputs[0], n60.inputs[0])
_L.new(n1.outputs[6], n59.inputs[0])
_L.new(n7.outputs[0], n53.inputs[0])
_L.new(n59.outputs[0], n2.inputs[0])
_L.new(n35.outputs[0], n0.inputs[0])
n0.is_active_output = True
ng_geometry___shade_cross = bpy.data.node_groups.new('Geometry - Shade Cross', 'GeometryNodeTree')
_s = ng_geometry___shade_cross.interface.new_socket(name='Geometry', in_out='OUTPUT', socket_type='NodeSocketGeometry')
_s = ng_geometry___shade_cross.interface.new_socket(name='Geometry', in_out='INPUT', socket_type='NodeSocketGeometry')
ng_geometry___shade_cross.is_modifier = True
_N = ng_geometry___shade_cross.nodes; _L = ng_geometry___shade_cross.links
n0 = _N.new('NodeGroupOutput'); n0.name = 'Group Output'; n0.location = (221, 0)
n1 = _N.new('GeometryNodeRealizeInstances'); n1.name = 'Realize Instances'; n1.location = (53, 31)
n2 = _N.new('GeometryNodeGroup'); n2.name = 'Group'; n2.location = (-282, 24)
n2.node_tree = ng_shade
n2.inputs[0].default_value = False
n2.inputs[1].default_value = False
n2.inputs[2].default_value = True
n2.inputs[3].default_value = True
n2.inputs[4].default_value = True
n2.inputs[5].default_value = True
n2.inputs[6].default_value = True
_L.new(n1.outputs[0], n0.inputs[0])
_L.new(n2.outputs[0], n1.inputs[0])
n0.is_active_output = True
ng_geometry___shade_t = bpy.data.node_groups.new('Geometry - Shade T', 'GeometryNodeTree')
_s = ng_geometry___shade_t.interface.new_socket(name='Geometry', in_out='OUTPUT', socket_type='NodeSocketGeometry')
_s = ng_geometry___shade_t.interface.new_socket(name='Geometry', in_out='INPUT', socket_type='NodeSocketGeometry')
ng_geometry___shade_t.is_modifier = True
_N = ng_geometry___shade_t.nodes; _L = ng_geometry___shade_t.links
n0 = _N.new('NodeGroupOutput'); n0.name = 'Group Output'; n0.location = (221, 0)
n1 = _N.new('GeometryNodeRealizeInstances'); n1.name = 'Realize Instances'; n1.location = (53, 31)
n2 = _N.new('GeometryNodeGroup'); n2.name = 'Group'; n2.location = (-220, 44)
n2.node_tree = ng_shade
n2.inputs[0].default_value = False
n2.inputs[1].default_value = False
n2.inputs[2].default_value = True
n2.inputs[3].default_value = True
n2.inputs[4].default_value = True
n2.inputs[5].default_value = True
n2.inputs[6].default_value = False
_L.new(n1.outputs[0], n0.inputs[0])
_L.new(n2.outputs[0], n1.inputs[0])
n0.is_active_output = True
ng_geometry___shade_solo = bpy.data.node_groups.new('Geometry - Shade Solo', 'GeometryNodeTree')
_s = ng_geometry___shade_solo.interface.new_socket(name='Geometry', in_out='OUTPUT', socket_type='NodeSocketGeometry')
_s = ng_geometry___shade_solo.interface.new_socket(name='Geometry', in_out='INPUT', socket_type='NodeSocketGeometry')
ng_geometry___shade_solo.is_modifier = True
_N = ng_geometry___shade_solo.nodes; _L = ng_geometry___shade_solo.links
n0 = _N.new('NodeGroupOutput'); n0.name = 'Group Output'; n0.location = (221, 0)
n1 = _N.new('GeometryNodeRealizeInstances'); n1.name = 'Realize Instances'; n1.location = (53, 31)
n2 = _N.new('GeometryNodeGroup'); n2.name = 'Group.004'; n2.location = (-254, 37)
n2.node_tree = ng_shade
n2.inputs[0].default_value = True
n2.inputs[1].default_value = True
n2.inputs[2].default_value = False
n2.inputs[3].default_value = True
n2.inputs[4].default_value = True
n2.inputs[5].default_value = False
n2.inputs[6].default_value = False
_L.new(n2.outputs[0], n1.inputs[0])
_L.new(n1.outputs[0], n0.inputs[0])
n0.is_active_output = True
ng_geometry___shade_end_left = bpy.data.node_groups.new('Geometry - Shade End Left', 'GeometryNodeTree')
_s = ng_geometry___shade_end_left.interface.new_socket(name='Geometry', in_out='OUTPUT', socket_type='NodeSocketGeometry')
_s = ng_geometry___shade_end_left.interface.new_socket(name='Geometry', in_out='INPUT', socket_type='NodeSocketGeometry')
ng_geometry___shade_end_left.is_modifier = True
_N = ng_geometry___shade_end_left.nodes; _L = ng_geometry___shade_end_left.links
n0 = _N.new('NodeGroupOutput'); n0.name = 'Group Output'; n0.location = (49, 206)
n1 = _N.new('GeometryNodeGroup'); n1.name = 'Group'; n1.location = (-584, 205)
n1.node_tree = ng_shade
n1.inputs[0].default_value = True
n1.inputs[1].default_value = False
n1.inputs[2].default_value = False
n1.inputs[3].default_value = True
n1.inputs[4].default_value = True
n1.inputs[5].default_value = False
n1.inputs[6].default_value = False
n2 = _N.new('GeometryNodeRealizeInstances'); n2.name = 'Realize Instances'; n2.location = (-266, 221)
_L.new(n2.outputs[0], n0.inputs[0])
_L.new(n1.outputs[0], n2.inputs[0])
n0.is_active_output = True
ng_geometry___shade_middle = bpy.data.node_groups.new('Geometry - Shade Middle', 'GeometryNodeTree')
_s = ng_geometry___shade_middle.interface.new_socket(name='Geometry', in_out='OUTPUT', socket_type='NodeSocketGeometry')
_s = ng_geometry___shade_middle.interface.new_socket(name='Geometry', in_out='INPUT', socket_type='NodeSocketGeometry')
ng_geometry___shade_middle.is_modifier = True
_N = ng_geometry___shade_middle.nodes; _L = ng_geometry___shade_middle.links
n0 = _N.new('NodeGroupOutput'); n0.name = 'Group Output'; n0.location = (210, 0)
n1 = _N.new('GeometryNodeGroup'); n1.name = 'Group'; n1.location = (-154, -1)
n1.node_tree = ng_shade
n1.inputs[0].default_value = False
n1.inputs[1].default_value = False
n1.inputs[2].default_value = False
n1.inputs[3].default_value = True
n1.inputs[4].default_value = True
n1.inputs[5].default_value = False
n1.inputs[6].default_value = False
n2 = _N.new('GeometryNodeRealizeInstances'); n2.name = 'Realize Instances'; n2.location = (30, 6)
_L.new(n2.outputs[0], n0.inputs[0])
_L.new(n1.outputs[0], n2.inputs[0])
n0.is_active_output = True
ng_geometry___shade_end_right = bpy.data.node_groups.new('Geometry - Shade End Right', 'GeometryNodeTree')
_s = ng_geometry___shade_end_right.interface.new_socket(name='Geometry', in_out='OUTPUT', socket_type='NodeSocketGeometry')
_s = ng_geometry___shade_end_right.interface.new_socket(name='Geometry', in_out='INPUT', socket_type='NodeSocketGeometry')
ng_geometry___shade_end_right.is_modifier = True
_N = ng_geometry___shade_end_right.nodes; _L = ng_geometry___shade_end_right.links
n0 = _N.new('NodeGroupOutput'); n0.name = 'Group Output'; n0.location = (200, 0)
n1 = _N.new('GeometryNodeRealizeInstances'); n1.name = 'Realize Instances'; n1.location = (12, 16)
n2 = _N.new('GeometryNodeGroup'); n2.name = 'Group'; n2.location = (-166, 4)
n2.node_tree = ng_shade
n2.inputs[0].default_value = False
n2.inputs[1].default_value = True
n2.inputs[2].default_value = False
n2.inputs[3].default_value = True
n2.inputs[4].default_value = True
n2.inputs[5].default_value = False
n2.inputs[6].default_value = False
_L.new(n1.outputs[0], n0.inputs[0])
_L.new(n2.outputs[0], n1.inputs[0])
n0.is_active_output = True
ng_fence = bpy.data.node_groups.new('Fence', 'GeometryNodeTree')
_s = ng_fence.interface.new_socket(name='Geometry', in_out='OUTPUT', socket_type='NodeSocketGeometry')
_s = ng_fence.interface.new_socket(name='Left', in_out='INPUT', socket_type='NodeSocketBool')
_s = ng_fence.interface.new_socket(name='Right', in_out='INPUT', socket_type='NodeSocketBool')
_s = ng_fence.interface.new_socket(name='Middle', in_out='INPUT', socket_type='NodeSocketBool')
_s = ng_fence.interface.new_socket(name='Side N', in_out='INPUT', socket_type='NodeSocketBool')
_s = ng_fence.interface.new_socket(name='Side S', in_out='INPUT', socket_type='NodeSocketBool')
_s = ng_fence.interface.new_socket(name='Side E', in_out='INPUT', socket_type='NodeSocketBool')
_s = ng_fence.interface.new_socket(name='Side W', in_out='INPUT', socket_type='NodeSocketBool')
_N = ng_fence.nodes; _L = ng_fence.links
n0 = _N.new('NodeGroupOutput'); n0.name = 'Group Output'; n0.location = (1007, 99)
n1 = _N.new('NodeGroupInput'); n1.name = 'Group Input'; n1.location = (-2202, 68)
n2 = _N.new('GeometryNodeJoinGeometry'); n2.name = 'Join Geometry'; n2.location = (817, 66)
n3 = _N.new('GeometryNodeGroup'); n3.name = 'Group'; n3.location = (30, -30)
n3.node_tree = ng_plank
n3.inputs[0].default_value = 0.15
n3.inputs[1].default_value = 0.15
n3.inputs[2].default_value = 0.55
n3.inputs[3].default_value = (0.0, 0.0, -0.725)
n4 = _N.new('GeometryNodeSwitch'); n4.name = 'Switch.004'; n4.location = (224, -39)
n4.hide = True
n5 = _N.new('GeometryNodeSwitch'); n5.name = 'Switch.005'; n5.location = (217, -35)
n5.hide = True
n6 = _N.new('GeometryNodeGroup'); n6.name = 'Fence.001'; n6.location = (-2124, 908)
n6.node_tree = ng_plank
n6.inputs[0].default_value = 0.1
n6.inputs[1].default_value = 0.5
n6.inputs[2].default_value = 0.1
n6.inputs[3].default_value = (0.0, 0.25, -0.79)
n7 = _N.new('GeometryNodeJoinGeometry'); n7.name = 'Join Geometry.001'; n7.location = (30, -49)
n7.hide = True
n8 = _N.new('GeometryNodeGroup'); n8.name = 'Fence.003'; n8.location = (-2124, 1173)
n8.node_tree = ng_plank
n8.inputs[0].default_value = 0.1
n8.inputs[1].default_value = 0.5
n8.inputs[2].default_value = 0.1
n8.inputs[3].default_value = (0.0, 0.25, -0.61)
n9 = _N.new('GeometryNodeSwitch'); n9.name = 'Switch.007'; n9.location = (393, -35)
n9.hide = True
n10 = _N.new('GeometryNodeJoinGeometry'); n10.name = 'Join Geometry.003'; n10.location = (30, -46)
n10.hide = True
n11 = _N.new('GeometryNodeTransform'); n11.name = 'Transform Geometry.002'; n11.location = (204, -48)
n11.hide = True
n11.inputs[2].default_value = (0.0, 0.0, 1.571)
n12 = _N.new('GeometryNodeSwitch'); n12.name = 'Switch.008'; n12.location = (423, -35)
n12.hide = True
n13 = _N.new('GeometryNodeJoinGeometry'); n13.name = 'Join Geometry.004'; n13.location = (30, -41)
n13.hide = True
n14 = _N.new('GeometryNodeTransform'); n14.name = 'Transform Geometry.003'; n14.location = (211, -35)
n14.hide = True
n14.inputs[2].default_value = (0.0, 0.0, -1.571)
n15 = _N.new('GeometryNodeSwitch'); n15.name = 'Switch.009'; n15.location = (423, -35)
n15.hide = True
n16 = _N.new('GeometryNodeJoinGeometry'); n16.name = 'Join Geometry.005'; n16.location = (30, -41)
n16.hide = True
n17 = _N.new('GeometryNodeTransform'); n17.name = 'Transform Geometry.004'; n17.location = (211, -35)
n17.hide = True
n17.inputs[2].default_value = (0.0, 0.0, 3.142)
n18 = _N.new('NodeFrame'); n18.name = 'Frame'; n18.location = (-552, 708)
n18.width = 394
n19 = _N.new('NodeFrame'); n19.name = 'Frame.001'; n19.location = (404, 734)
n19.width = 593
n20 = _N.new('NodeFrame'); n20.name = 'Frame.002'; n20.location = (-1520, 712)
n20.width = 562
n21 = _N.new('NodeFrame'); n21.name = 'Frame.003'; n21.location = (-801, 74)
n21.width = 592
n22 = _N.new('NodeFrame'); n22.name = 'Frame.004'; n22.location = (-572, 1432)
n22.width = 388
n23 = _N.new('GeometryNodeSwitch'); n23.name = 'Switch'; n23.location = (-1912, 412)
n24 = _N.new('GeometryNodeSwitch'); n24.name = 'Switch.001'; n24.location = (254, 562)
n3.parent = n18
n4.parent = n18
n5.parent = n22
n7.parent = n22
n9.parent = n20
n10.parent = n20
n11.parent = n20
n12.parent = n19
n13.parent = n19
n14.parent = n19
n15.parent = n21
n16.parent = n21
n17.parent = n21
_L.new(n2.outputs[0], n0.inputs[0])
_L.new(n4.outputs[0], n2.inputs[0])
_L.new(n3.outputs[0], n4.inputs[2])
_L.new(n1.outputs[2], n4.inputs[0])
_L.new(n1.outputs[3], n5.inputs[0])
_L.new(n7.outputs[0], n5.inputs[2])
_L.new(n5.outputs[0], n2.inputs[0])
_L.new(n8.outputs[0], n7.inputs[0])
_L.new(n6.outputs[0], n7.inputs[0])
_L.new(n6.outputs[0], n10.inputs[0])
_L.new(n8.outputs[0], n10.inputs[0])
_L.new(n11.outputs[0], n9.inputs[2])
_L.new(n9.outputs[0], n2.inputs[0])
_L.new(n10.outputs[0], n11.inputs[0])
_L.new(n14.outputs[0], n12.inputs[2])
_L.new(n13.outputs[0], n14.inputs[0])
_L.new(n8.outputs[0], n13.inputs[0])
_L.new(n6.outputs[0], n13.inputs[0])
_L.new(n12.outputs[0], n2.inputs[0])
_L.new(n1.outputs[6], n9.inputs[0])
_L.new(n1.outputs[5], n12.inputs[0])
_L.new(n17.outputs[0], n15.inputs[2])
_L.new(n16.outputs[0], n17.inputs[0])
_L.new(n8.outputs[0], n16.inputs[0])
_L.new(n6.outputs[0], n16.inputs[0])
_L.new(n1.outputs[4], n15.inputs[0])
_L.new(n15.outputs[0], n2.inputs[0])
_L.new(n1.outputs[0], n23.inputs[0])
_L.new(n23.outputs[0], n10.inputs[0])
_L.new(n1.outputs[1], n24.inputs[0])
_L.new(n24.outputs[0], n13.inputs[0])
n0.is_active_output = True
ng_geometry___fence_solo = bpy.data.node_groups.new('Geometry - Fence Solo', 'GeometryNodeTree')
_s = ng_geometry___fence_solo.interface.new_socket(name='Geometry', in_out='OUTPUT', socket_type='NodeSocketGeometry')
_s = ng_geometry___fence_solo.interface.new_socket(name='Geometry', in_out='INPUT', socket_type='NodeSocketGeometry')
ng_geometry___fence_solo.is_modifier = True
_N = ng_geometry___fence_solo.nodes; _L = ng_geometry___fence_solo.links
n0 = _N.new('NodeGroupOutput'); n0.name = 'Group Output'; n0.location = (1029, 0)
n1 = _N.new('GeometryNodeRealizeInstances'); n1.name = 'Realize Instances'; n1.location = (761, 4)
n2 = _N.new('GeometryNodeGroup'); n2.name = 'Group'; n2.location = (231, -1)
n2.node_tree = ng_fence
n2.inputs[0].default_value = False
n2.inputs[1].default_value = False
n2.inputs[2].default_value = True
n2.inputs[3].default_value = False
n2.inputs[4].default_value = False
n2.inputs[5].default_value = False
n2.inputs[6].default_value = False
_L.new(n1.outputs[0], n0.inputs[0])
_L.new(n2.outputs[0], n1.inputs[0])
n0.is_active_output = True
ng_geometry___stool = bpy.data.node_groups.new('Geometry - Stool', 'GeometryNodeTree')
_s = ng_geometry___stool.interface.new_socket(name='Geometry', in_out='OUTPUT', socket_type='NodeSocketGeometry')
ng_geometry___stool.is_modifier = True
_N = ng_geometry___stool.nodes; _L = ng_geometry___stool.links
n0 = _N.new('NodeGroupInput'); n0.name = 'Group Input'; n0.location = (-639, -7)
n1 = _N.new('NodeGroupOutput'); n1.name = 'Group Output'; n1.location = (892, 139)
n2 = _N.new('GeometryNodeGroup'); n2.name = 'Group'; n2.location = (-122, 568)
n2.hide = True
n2.node_tree = ng_plank
n2.inputs[0].default_value = 0.8
n2.inputs[1].default_value = 0.8
n2.inputs[2].default_value = 0.1
n2.inputs[3].default_value = (0.0, 0.0, -0.6)
n3 = _N.new('GeometryNodeJoinGeometry'); n3.name = 'Join Geometry'; n3.location = (512, 119)
n4 = _N.new('GeometryNodeRealizeInstances'); n4.name = 'Realize Instances'; n4.location = (714, 147)
n5 = _N.new('GeometryNodeGroup'); n5.name = 'Group.001'; n5.location = (-160, -131)
n5.node_tree = ng_plank
n5.inputs[0].default_value = 0.45
n5.inputs[1].default_value = 0.05
n5.inputs[2].default_value = 0.1
n5.inputs[3].default_value = (0.0, 0.0, -0.9)
n6 = _N.new('GeometryNodeGroup'); n6.name = 'Group.002'; n6.location = (7, -220)
n6.node_tree = ng_plank
n6.inputs[0].default_value = 0.15
n6.inputs[1].default_value = 0.1
n6.inputs[2].default_value = 0.4
n6.inputs[3].default_value = (0.3, 0.0, -0.85)
n7 = _N.new('GeometryNodeGroup'); n7.name = 'Group.003'; n7.location = (-361, -193)
n7.node_tree = ng_plank
n7.inputs[0].default_value = 0.15
n7.inputs[1].default_value = 0.1
n7.inputs[2].default_value = 0.4
n7.inputs[3].default_value = (-0.3, 0.0, -0.85)
n8 = _N.new('GeometryNodeTransform'); n8.name = 'Transform Geometry'; n8.location = (272, -40)
n8.inputs[2].default_value = (-0.2618, 0.0, 0.0)
n9 = _N.new('GeometryNodeJoinGeometry'); n9.name = 'Join Geometry.001'; n9.location = (92, -66)
n10 = _N.new('GeometryNodeGroup'); n10.name = 'Group.004'; n10.location = (-161, 315)
n10.node_tree = ng_plank
n10.inputs[0].default_value = 0.45
n10.inputs[1].default_value = 0.05
n10.inputs[2].default_value = 0.1
n10.inputs[3].default_value = (0.0, 0.0, -0.9)
n11 = _N.new('GeometryNodeGroup'); n11.name = 'Group.005'; n11.location = (5, 227)
n11.node_tree = ng_plank
n11.inputs[0].default_value = 0.15
n11.inputs[1].default_value = 0.1
n11.inputs[2].default_value = 0.4
n11.inputs[3].default_value = (0.3, 0.0, -0.85)
n12 = _N.new('GeometryNodeGroup'); n12.name = 'Group.006'; n12.location = (-362, 254)
n12.node_tree = ng_plank
n12.inputs[0].default_value = 0.15
n12.inputs[1].default_value = 0.1
n12.inputs[2].default_value = 0.4
n12.inputs[3].default_value = (-0.3, 0.0, -0.85)
n13 = _N.new('GeometryNodeTransform'); n13.name = 'Transform Geometry.001'; n13.location = (271, 407)
n13.inputs[2].default_value = (-0.2618, 0.0, 3.142)
n14 = _N.new('GeometryNodeJoinGeometry'); n14.name = 'Join Geometry.002'; n14.location = (91, 381)
_L.new(n3.outputs[0], n4.inputs[0])
_L.new(n4.outputs[0], n1.inputs[0])
_L.new(n8.outputs[0], n3.inputs[0])
_L.new(n5.outputs[0], n9.inputs[0])
_L.new(n6.outputs[0], n9.inputs[0])
_L.new(n7.outputs[0], n9.inputs[0])
_L.new(n9.outputs[0], n8.inputs[0])
_L.new(n2.outputs[0], n3.inputs[0])
_L.new(n10.outputs[0], n14.inputs[0])
_L.new(n11.outputs[0], n14.inputs[0])
_L.new(n12.outputs[0], n14.inputs[0])
_L.new(n14.outputs[0], n13.inputs[0])
_L.new(n13.outputs[0], n3.inputs[0])
n1.is_active_output = True
ng_geometry___bucket = bpy.data.node_groups.new('Geometry - Bucket', 'GeometryNodeTree')
_s = ng_geometry___bucket.interface.new_socket(name='Geometry', in_out='OUTPUT', socket_type='NodeSocketGeometry')
_s = ng_geometry___bucket.interface.new_socket(name='Geometry', in_out='INPUT', socket_type='NodeSocketGeometry')
ng_geometry___bucket.is_modifier = True
_N = ng_geometry___bucket.nodes; _L = ng_geometry___bucket.links
n0 = _N.new('NodeGroupInput'); n0.name = 'Group Input'; n0.location = (-340, 0)
n1 = _N.new('NodeGroupOutput'); n1.name = 'Group Output'; n1.location = (826, 0)
n2 = _N.new('GeometryNodeMeshCircle'); n2.name = 'Mesh Circle'; n2.location = (-124, 124)
n2.fill_type = 'TRIANGLE_FAN'
n3 = _N.new('GeometryNodeJoinGeometry'); n3.name = 'Join Geometry'; n3.location = (466, 27)
n4 = _N.new('GeometryNodeRealizeInstances'); n4.name = 'Realize Instances'; n4.location = (646, 24)
n5 = _N.new('GeometryNodeTransform'); n5.name = 'Transform Geometry'; n5.location = (106, 151)
n5.inputs[1].default_value = (0.0, 0.0, 1.8)
n5.inputs[3].default_value = (0.9, 0.9, 1.0)
n6 = _N.new('GeometryNodeSetMaterial'); n6.name = 'Set Material'; n6.location = (285, 182)
n6.inputs[2].default_value = mat_material_water
_L.new(n4.outputs[0], n1.inputs[0])
_L.new(n6.outputs[0], n3.inputs[0])
_L.new(n3.outputs[0], n4.inputs[0])
_L.new(n0.outputs[0], n3.inputs[0])
_L.new(n2.outputs[0], n5.inputs[0])
_L.new(n5.outputs[0], n6.inputs[0])
n1.is_active_output = True
ng_geometry___fence_end_right = bpy.data.node_groups.new('Geometry - Fence End Right', 'GeometryNodeTree')
_s = ng_geometry___fence_end_right.interface.new_socket(name='Geometry', in_out='OUTPUT', socket_type='NodeSocketGeometry')
_s = ng_geometry___fence_end_right.interface.new_socket(name='Geometry', in_out='INPUT', socket_type='NodeSocketGeometry')
ng_geometry___fence_end_right.is_modifier = True
_N = ng_geometry___fence_end_right.nodes; _L = ng_geometry___fence_end_right.links
n0 = _N.new('NodeGroupOutput'); n0.name = 'Group Output'; n0.location = (1029, 0)
n1 = _N.new('GeometryNodeRealizeInstances'); n1.name = 'Realize Instances'; n1.location = (761, 4)
n2 = _N.new('GeometryNodeGroup'); n2.name = 'Group'; n2.location = (152, 28)
n2.node_tree = ng_fence
n2.inputs[0].default_value = False
n2.inputs[1].default_value = False
n2.inputs[2].default_value = True
n2.inputs[3].default_value = True
n2.inputs[4].default_value = False
n2.inputs[5].default_value = False
n2.inputs[6].default_value = False
_L.new(n1.outputs[0], n0.inputs[0])
_L.new(n2.outputs[0], n1.inputs[0])
n0.is_active_output = True
ng_geometry___fence_cross = bpy.data.node_groups.new('Geometry - Fence Cross', 'GeometryNodeTree')
_s = ng_geometry___fence_cross.interface.new_socket(name='Geometry', in_out='OUTPUT', socket_type='NodeSocketGeometry')
_s = ng_geometry___fence_cross.interface.new_socket(name='Geometry', in_out='INPUT', socket_type='NodeSocketGeometry')
ng_geometry___fence_cross.is_modifier = True
_N = ng_geometry___fence_cross.nodes; _L = ng_geometry___fence_cross.links
n0 = _N.new('NodeGroupOutput'); n0.name = 'Group Output'; n0.location = (1029, 0)
n1 = _N.new('GeometryNodeRealizeInstances'); n1.name = 'Realize Instances'; n1.location = (761, 4)
n2 = _N.new('GeometryNodeGroup'); n2.name = 'Group'; n2.location = (243, -2)
n2.node_tree = ng_fence
n2.inputs[0].default_value = False
n2.inputs[1].default_value = False
n2.inputs[2].default_value = True
n2.inputs[3].default_value = True
n2.inputs[4].default_value = True
n2.inputs[5].default_value = True
n2.inputs[6].default_value = True
_L.new(n1.outputs[0], n0.inputs[0])
_L.new(n2.outputs[0], n1.inputs[0])
n0.is_active_output = True
ng_geometry___fence_t = bpy.data.node_groups.new('Geometry - Fence T', 'GeometryNodeTree')
_s = ng_geometry___fence_t.interface.new_socket(name='Geometry', in_out='OUTPUT', socket_type='NodeSocketGeometry')
_s = ng_geometry___fence_t.interface.new_socket(name='Geometry', in_out='INPUT', socket_type='NodeSocketGeometry')
ng_geometry___fence_t.is_modifier = True
_N = ng_geometry___fence_t.nodes; _L = ng_geometry___fence_t.links
n0 = _N.new('NodeGroupOutput'); n0.name = 'Group Output'; n0.location = (1029, 0)
n1 = _N.new('GeometryNodeRealizeInstances'); n1.name = 'Realize Instances'; n1.location = (761, 4)
n2 = _N.new('GeometryNodeGroup'); n2.name = 'Group'; n2.location = (280, 15)
n2.node_tree = ng_fence
n2.inputs[0].default_value = False
n2.inputs[1].default_value = False
n2.inputs[2].default_value = True
n2.inputs[3].default_value = True
n2.inputs[4].default_value = False
n2.inputs[5].default_value = True
n2.inputs[6].default_value = True
_L.new(n1.outputs[0], n0.inputs[0])
_L.new(n2.outputs[0], n1.inputs[0])
n0.is_active_output = True
ng_geometry___fence_corner = bpy.data.node_groups.new('Geometry - Fence Corner', 'GeometryNodeTree')
_s = ng_geometry___fence_corner.interface.new_socket(name='Geometry', in_out='OUTPUT', socket_type='NodeSocketGeometry')
_s = ng_geometry___fence_corner.interface.new_socket(name='Geometry', in_out='INPUT', socket_type='NodeSocketGeometry')
ng_geometry___fence_corner.is_modifier = True
_N = ng_geometry___fence_corner.nodes; _L = ng_geometry___fence_corner.links
n0 = _N.new('NodeGroupOutput'); n0.name = 'Group Output'; n0.location = (1029, 0)
n1 = _N.new('GeometryNodeRealizeInstances'); n1.name = 'Realize Instances'; n1.location = (761, 4)
n2 = _N.new('GeometryNodeGroup'); n2.name = 'Group'; n2.location = (271, 32)
n2.node_tree = ng_fence
n2.inputs[0].default_value = False
n2.inputs[1].default_value = False
n2.inputs[2].default_value = True
n2.inputs[3].default_value = True
n2.inputs[4].default_value = False
n2.inputs[5].default_value = True
n2.inputs[6].default_value = False
_L.new(n1.outputs[0], n0.inputs[0])
_L.new(n2.outputs[0], n1.inputs[0])
n0.is_active_output = True
ng_geometry___fence_middle = bpy.data.node_groups.new('Geometry - Fence Middle', 'GeometryNodeTree')
_s = ng_geometry___fence_middle.interface.new_socket(name='Geometry', in_out='OUTPUT', socket_type='NodeSocketGeometry')
_s = ng_geometry___fence_middle.interface.new_socket(name='Geometry', in_out='INPUT', socket_type='NodeSocketGeometry')
ng_geometry___fence_middle.is_modifier = True
_N = ng_geometry___fence_middle.nodes; _L = ng_geometry___fence_middle.links
n0 = _N.new('NodeGroupOutput'); n0.name = 'Group Output'; n0.location = (1029, 0)
n1 = _N.new('GeometryNodeRealizeInstances'); n1.name = 'Realize Instances'; n1.location = (761, 4)
n2 = _N.new('GeometryNodeGroup'); n2.name = 'Group'; n2.location = (211, 18)
n2.node_tree = ng_fence
n2.inputs[0].default_value = False
n2.inputs[1].default_value = False
n2.inputs[2].default_value = True
n2.inputs[3].default_value = True
n2.inputs[4].default_value = True
n2.inputs[5].default_value = False
n2.inputs[6].default_value = False
_L.new(n1.outputs[0], n0.inputs[0])
_L.new(n2.outputs[0], n1.inputs[0])
n0.is_active_output = True
ng_geometry___shade_corner = bpy.data.node_groups.new('Geometry - Shade Corner', 'GeometryNodeTree')
_s = ng_geometry___shade_corner.interface.new_socket(name='Geometry', in_out='OUTPUT', socket_type='NodeSocketGeometry')
_s = ng_geometry___shade_corner.interface.new_socket(name='Geometry', in_out='INPUT', socket_type='NodeSocketGeometry')
ng_geometry___shade_corner.is_modifier = True
_N = ng_geometry___shade_corner.nodes; _L = ng_geometry___shade_corner.links
n0 = _N.new('NodeGroupOutput'); n0.name = 'Group Output'; n0.location = (200, 0)
n1 = _N.new('GeometryNodeRealizeInstances'); n1.name = 'Realize Instances'; n1.location = (12, 16)
n2 = _N.new('GeometryNodeGroup'); n2.name = 'Group'; n2.location = (-237, 16)
n2.node_tree = ng_shade
n2.inputs[0].default_value = False
n2.inputs[1].default_value = False
n2.inputs[2].default_value = True
n2.inputs[3].default_value = True
n2.inputs[4].default_value = False
n2.inputs[5].default_value = False
n2.inputs[6].default_value = True
_L.new(n1.outputs[0], n0.inputs[0])
_L.new(n2.outputs[0], n1.inputs[0])
n0.is_active_output = True

# ---- material node trees
mat_material_dirt.use_nodes = True; mat_material_dirt.node_tree.nodes.clear()
_N = mat_material_dirt.node_tree.nodes; _L = mat_material_dirt.node_tree.links
n0 = _N.new('ShaderNodeBsdfPrincipled'); n0.name = 'Principled BSDF'; n0.location = (10, 300)
n0.inputs[0].default_value = (0.06125, 0.02732, 0.016, 1.0)
n0.inputs[2].default_value = 1.0
n1 = _N.new('ShaderNodeOutputMaterial'); n1.name = 'Material Output'; n1.location = (300, 300)
_L.new(n0.outputs[0], n1.inputs[0])
n1.is_active_output = True
mat_material_stone.use_nodes = True; mat_material_stone.node_tree.nodes.clear()
_N = mat_material_stone.node_tree.nodes; _L = mat_material_stone.node_tree.links
n0 = _N.new('ShaderNodeBsdfPrincipled'); n0.name = 'Principled BSDF'; n0.location = (10, 300)
n0.inputs[0].default_value = (0.1088, 0.1088, 0.1088, 1.0)
n0.inputs[2].default_value = 1.0
n1 = _N.new('ShaderNodeOutputMaterial'); n1.name = 'Material Output'; n1.location = (300, 300)
_L.new(n0.outputs[0], n1.inputs[0])
n1.is_active_output = True
mat_material_grass.use_nodes = True; mat_material_grass.node_tree.nodes.clear()
_N = mat_material_grass.node_tree.nodes; _L = mat_material_grass.node_tree.links
n0 = _N.new('ShaderNodeOutputMaterial'); n0.name = 'Material Output'; n0.location = (300, 300)
n1 = _N.new('ShaderNodeBsdfPrincipled'); n1.name = 'Principled BSDF'; n1.location = (10, 300)
n1.inputs[0].default_value = (0.1384, 0.1779, 0.02217, 1.0)
n1.inputs[2].default_value = 1.0
n1.inputs[3].default_value = 1.0
_L.new(n1.outputs[0], n0.inputs[0])
n0.is_active_output = True
mat_material_grasspart.use_nodes = True; mat_material_grasspart.node_tree.nodes.clear()
_N = mat_material_grasspart.node_tree.nodes; _L = mat_material_grasspart.node_tree.links
n0 = _N.new('ShaderNodeBsdfPrincipled'); n0.name = 'Principled BSDF'; n0.location = (10, 300)
n0.inputs[0].default_value = (0.2829, 0.3662, 0.04108, 1.0)
n0.inputs[1].default_value = 0.3
n0.inputs[2].default_value = 1.0
n1 = _N.new('ShaderNodeOutputMaterial'); n1.name = 'Material Output'; n1.location = (300, 300)
_L.new(n0.outputs[0], n1.inputs[0])
n1.is_active_output = True
mat_material_planks.use_nodes = True; mat_material_planks.node_tree.nodes.clear()
_N = mat_material_planks.node_tree.nodes; _L = mat_material_planks.node_tree.links
n0 = _N.new('ShaderNodeOutputMaterial'); n0.name = 'Material Output'; n0.location = (300, 300)
n1 = _N.new('ShaderNodeBsdfPrincipled'); n1.name = 'Principled BSDF'; n1.location = (10, 300)
n1.inputs[0].default_value = (0.3005, 0.1221, 0.06301, 1.0)
n1.inputs[3].default_value = 1.45
_L.new(n1.outputs[0], n0.inputs[0])
n0.is_active_output = True
mat_material_planks_001.use_nodes = True; mat_material_planks_001.node_tree.nodes.clear()
_N = mat_material_planks_001.node_tree.nodes; _L = mat_material_planks_001.node_tree.links
n0 = _N.new('ShaderNodeOutputMaterial'); n0.name = 'Material Output'; n0.location = (300, 300)
n1 = _N.new('ShaderNodeBsdfPrincipled'); n1.name = 'Principled BSDF'; n1.location = (10, 300)
n1.inputs[0].default_value = (0.3005, 0.1221, 0.06301, 1.0)
n1.inputs[3].default_value = 1.45
_L.new(n1.outputs[0], n0.inputs[0])
n0.is_active_output = True
mat_material_planks_002.use_nodes = True; mat_material_planks_002.node_tree.nodes.clear()
_N = mat_material_planks_002.node_tree.nodes; _L = mat_material_planks_002.node_tree.links
n0 = _N.new('ShaderNodeOutputMaterial'); n0.name = 'Material Output'; n0.location = (300, 300)
n1 = _N.new('ShaderNodeBsdfPrincipled'); n1.name = 'Principled BSDF'; n1.location = (10, 300)
n1.inputs[0].default_value = (0.3005, 0.1221, 0.06301, 1.0)
n1.inputs[3].default_value = 1.45
_L.new(n1.outputs[0], n0.inputs[0])
n0.is_active_output = True
mat_material_metal.use_nodes = True; mat_material_metal.node_tree.nodes.clear()
_N = mat_material_metal.node_tree.nodes; _L = mat_material_metal.node_tree.links
n0 = _N.new('ShaderNodeBsdfPrincipled'); n0.name = 'Principled BSDF'; n0.location = (10, 300)
n0.inputs[0].default_value = (0.09031, 0.09031, 0.09031, 1.0)
n0.inputs[1].default_value = 0.5
n0.inputs[2].default_value = 0.6
n0.inputs[3].default_value = 2.0
n1 = _N.new('ShaderNodeOutputMaterial'); n1.name = 'Material Output'; n1.location = (300, 300)
_L.new(n0.outputs[0], n1.inputs[0])
n1.is_active_output = True
mat_material_water.use_nodes = True; mat_material_water.node_tree.nodes.clear()
_N = mat_material_water.node_tree.nodes; _L = mat_material_water.node_tree.links
n0 = _N.new('ShaderNodeBsdfPrincipled'); n0.name = 'Principled BSDF'; n0.location = (10, 300)
n0.inputs[0].default_value = (0.03584, 0.3132, 0.8005, 1.0)
n0.inputs[1].default_value = 0.8
n0.inputs[2].default_value = 0.2
n0.inputs[4].default_value = 0.6
n1 = _N.new('ShaderNodeOutputMaterial'); n1.name = 'Material Output'; n1.location = (300, 300)
_L.new(n0.outputs[0], n1.inputs[0])
n1.is_active_output = True

# ---- world
world_world = bpy.data.worlds.new('World'); scene.world = world_world
world_world.use_nodes = True; world_world.node_tree.nodes.clear()
_N = world_world.node_tree.nodes; _L = world_world.node_tree.links
n0 = _N.new('ShaderNodeOutputWorld'); n0.name = 'World Output'; n0.location = (300, 300)
n1 = _N.new('ShaderNodeBackground'); n1.name = 'Background'; n1.location = (10, 300)
n1.inputs[0].default_value = (0.05088, 0.05088, 0.05088, 1.0)
_L.new(n1.outputs[0], n0.inputs[0])
n0.is_active_output = True
world_world.color = (0.05088, 0.05088, 0.05088)
world_world.sun_shadow_jitter_overblur = 0.0

# ---- lights
light_sun = bpy.data.lights.new('Sun', 'SUN')
light_sun.angle = 1.725

# ---- meshes
me_block_ground_1 = bpy.data.meshes.new('Block Ground 1')
me_block_ground_1.from_pydata([(1.0, 1.0, 1.0), (1.0, 1.0, -1.0), (1.0, -1.0, 1.0), (1.0, -1.0, -1.0), (-1.0, 1.0, 1.0), (-1.0, 1.0, -1.0), (-1.0, -1.0, 1.0), (-1.0, -1.0, -1.0)], [], [(0, 4, 6, 2), (3, 2, 6, 7), (7, 6, 4, 5), (5, 1, 3, 7), (1, 0, 2, 3), (5, 4, 0, 1)])
_uv = me_block_ground_1.uv_layers.new(name='UVMap')
_uv.uv.foreach_set('vector', [0.625, 0.5, 0.875, 0.5, 0.875, 0.75, 0.625, 0.75, 0.375, 0.75, 0.625, 0.75, 0.625, 1.0, 0.375, 1.0, 0.375, 0.0, 0.625, 0.0, 0.625, 0.25, 0.375, 0.25, 0.125, 0.5, 0.375, 0.5, 0.375, 0.75, 0.125, 0.75, 0.375, 0.5, 0.625, 0.5, 0.625, 0.75, 0.375, 0.75, 0.375, 0.25, 0.625, 0.25, 0.625, 0.5, 0.375, 0.5])
me_block_ground_1.materials.append(mat_material_dirt)
me_block_ground_1.materials.append(mat_material_stone)
me_block_ground_1.use_mirror_vertex_groups = False
me_block_ground_1.update()
me_block_ground_2 = bpy.data.meshes.new('Block Ground 2')
me_block_ground_2.from_pydata([(1.0, 1.0, 1.0), (1.0, 1.0, -1.0), (1.0, -1.0, 1.0), (1.0, -1.0, -1.0), (-1.0, 1.0, 1.0), (-1.0, 1.0, -1.0), (-1.0, -1.0, 1.0), (-1.0, -1.0, -1.0)], [], [(0, 4, 6, 2), (3, 2, 6, 7), (7, 6, 4, 5), (5, 1, 3, 7), (1, 0, 2, 3), (5, 4, 0, 1)])
_uv = me_block_ground_2.uv_layers.new(name='UVMap')
_uv.uv.foreach_set('vector', [0.625, 0.5, 0.875, 0.5, 0.875, 0.75, 0.625, 0.75, 0.375, 0.75, 0.625, 0.75, 0.625, 1.0, 0.375, 1.0, 0.375, 0.0, 0.625, 0.0, 0.625, 0.25, 0.375, 0.25, 0.125, 0.5, 0.375, 0.5, 0.375, 0.75, 0.125, 0.75, 0.375, 0.5, 0.625, 0.5, 0.625, 0.75, 0.375, 0.75, 0.375, 0.25, 0.625, 0.25, 0.625, 0.5, 0.375, 0.5])
me_block_ground_2.materials.append(mat_material_dirt)
me_block_ground_2.materials.append(mat_material_stone)
me_block_ground_2.use_mirror_vertex_groups = False
me_block_ground_2.update()
me_block_grass_1 = bpy.data.meshes.new('Block Grass 1')
me_block_grass_1.from_pydata([(-1.0, -1.0, -1.0), (-1.0, -1.0, 1.0), (-1.0, 1.0, -1.0), (-1.0, 1.0, 1.0), (1.0, -1.0, -1.0), (1.0, -1.0, 1.0), (1.0, 1.0, -1.0), (1.0, 1.0, 1.0)], [], [(0, 1, 3, 2), (2, 3, 7, 6), (6, 7, 5, 4), (4, 5, 1, 0), (2, 6, 4, 0), (7, 3, 1, 5)])
_uv = me_block_grass_1.uv_layers.new(name='UVMap')
_uv.uv.foreach_set('vector', [0.375, 0.0, 0.625, 0.0, 0.625, 0.25, 0.375, 0.25, 0.375, 0.25, 0.625, 0.25, 0.625, 0.5, 0.375, 0.5, 0.375, 0.5, 0.625, 0.5, 0.625, 0.75, 0.375, 0.75, 0.375, 0.75, 0.625, 0.75, 0.625, 1.0, 0.375, 1.0, 0.125, 0.5, 0.375, 0.5, 0.375, 0.75, 0.125, 0.75, 0.625, 0.5, 0.875, 0.5, 0.875, 0.75, 0.625, 0.75])
me_block_grass_1.materials.append(mat_material_grass)
me_block_grass_1.materials.append(mat_material_grasspart)
me_block_grass_1.update()
me_raised_bed_o = bpy.data.meshes.new('Raised Bed O')
me_raised_bed_o.from_pydata([(1.0, 1.0, 1.0), (1.0, 1.0, -1.0), (1.0, -1.0, 1.0), (1.0, -1.0, -1.0), (-1.0, 1.0, 1.0), (-1.0, 1.0, -1.0), (-1.0, -1.0, 1.0), (-1.0, -1.0, -1.0)], [], [(0, 4, 6, 2), (3, 2, 6, 7), (7, 6, 4, 5), (5, 1, 3, 7), (1, 0, 2, 3), (5, 4, 0, 1)])
_uv = me_raised_bed_o.uv_layers.new(name='UVMap')
_uv.uv.foreach_set('vector', [0.625, 0.5, 0.875, 0.5, 0.875, 0.75, 0.625, 0.75, 0.375, 0.75, 0.625, 0.75, 0.625, 1.0, 0.375, 1.0, 0.375, 0.0, 0.625, 0.0, 0.625, 0.25, 0.375, 0.25, 0.125, 0.5, 0.375, 0.5, 0.375, 0.75, 0.125, 0.75, 0.375, 0.5, 0.625, 0.5, 0.625, 0.75, 0.375, 0.75, 0.375, 0.25, 0.625, 0.25, 0.625, 0.5, 0.375, 0.5])
me_raised_bed_o.materials.append(mat_material_planks)
me_raised_bed_o.materials.append(mat_material_dirt)
me_raised_bed_o.use_mirror_vertex_groups = False
me_raised_bed_o.update()
me_raised_bed_i = bpy.data.meshes.new('Raised Bed I')
me_raised_bed_i.from_pydata([(-1.0, -1.0, -1.0), (-1.0, -1.0, 1.0), (-1.0, 1.0, -1.0), (-1.0, 1.0, 1.0), (1.0, -1.0, -1.0), (1.0, -1.0, 1.0), (1.0, 1.0, -1.0), (1.0, 1.0, 1.0)], [], [(0, 1, 3, 2), (2, 3, 7, 6), (6, 7, 5, 4), (4, 5, 1, 0), (2, 6, 4, 0), (7, 3, 1, 5)])
_uv = me_raised_bed_i.uv_layers.new(name='UVMap')
_uv.uv.foreach_set('vector', [0.375, 0.0, 0.625, 0.0, 0.625, 0.25, 0.375, 0.25, 0.375, 0.25, 0.625, 0.25, 0.625, 0.5, 0.375, 0.5, 0.375, 0.5, 0.625, 0.5, 0.625, 0.75, 0.375, 0.75, 0.375, 0.75, 0.625, 0.75, 0.625, 1.0, 0.375, 1.0, 0.125, 0.5, 0.375, 0.5, 0.375, 0.75, 0.125, 0.75, 0.625, 0.5, 0.875, 0.5, 0.875, 0.75, 0.625, 0.75])
me_raised_bed_i.update()
me_raised_bed_l = bpy.data.meshes.new('Raised Bed L')
me_raised_bed_l.from_pydata([(-1.0, -1.0, -1.0), (-1.0, -1.0, 1.0), (-1.0, 1.0, -1.0), (-1.0, 1.0, 1.0), (1.0, -1.0, -1.0), (1.0, -1.0, 1.0), (1.0, 1.0, -1.0), (1.0, 1.0, 1.0)], [], [(0, 1, 3, 2), (2, 3, 7, 6), (6, 7, 5, 4), (4, 5, 1, 0), (2, 6, 4, 0), (7, 3, 1, 5)])
_uv = me_raised_bed_l.uv_layers.new(name='UVMap')
_uv.uv.foreach_set('vector', [0.375, 0.0, 0.625, 0.0, 0.625, 0.25, 0.375, 0.25, 0.375, 0.25, 0.625, 0.25, 0.625, 0.5, 0.375, 0.5, 0.375, 0.5, 0.625, 0.5, 0.625, 0.75, 0.375, 0.75, 0.375, 0.75, 0.625, 0.75, 0.625, 1.0, 0.375, 1.0, 0.125, 0.5, 0.375, 0.5, 0.375, 0.75, 0.125, 0.75, 0.625, 0.5, 0.875, 0.5, 0.875, 0.75, 0.625, 0.75])
me_raised_bed_l.update()
me_raised_bed_u = bpy.data.meshes.new('Raised Bed U')
me_raised_bed_u.from_pydata([(-1.0, -1.0, -1.0), (-1.0, -1.0, 1.0), (-1.0, 1.0, -1.0), (-1.0, 1.0, 1.0), (1.0, -1.0, -1.0), (1.0, -1.0, 1.0), (1.0, 1.0, -1.0), (1.0, 1.0, 1.0)], [], [(0, 1, 3, 2), (2, 3, 7, 6), (6, 7, 5, 4), (4, 5, 1, 0), (2, 6, 4, 0), (7, 3, 1, 5)])
_uv = me_raised_bed_u.uv_layers.new(name='UVMap')
_uv.uv.foreach_set('vector', [0.375, 0.0, 0.625, 0.0, 0.625, 0.25, 0.375, 0.25, 0.375, 0.25, 0.625, 0.25, 0.625, 0.5, 0.375, 0.5, 0.375, 0.5, 0.625, 0.5, 0.625, 0.75, 0.375, 0.75, 0.375, 0.75, 0.625, 0.75, 0.625, 1.0, 0.375, 1.0, 0.125, 0.5, 0.375, 0.5, 0.375, 0.75, 0.125, 0.75, 0.625, 0.5, 0.875, 0.5, 0.875, 0.75, 0.625, 0.75])
me_raised_bed_u.update()
me_raised_bed_i_construction = bpy.data.meshes.new('Raised Bed I Construction')
me_raised_bed_i_construction.from_pydata([(-0.3297, -0.3256, -0.01568), (-0.04537, -0.03034, 0.3355), (-0.3188, 0.3232, 0.0006039), (-0.04537, 0.03034, 0.3355), (0.3258, -0.3442, 0.0006039), (0.04537, -0.03034, 0.3355), (0.3107, 0.3393, 0.0006039), (0.04537, 0.03034, 0.3355), (-0.1932, -0.217, 0.1693), (-0.1932, 0.217, 0.1693), (0.1932, 0.217, 0.1693), (0.1932, -0.217, 0.1693), (-0.1114, -0.1192, 0.2908), (-0.1114, 0.1192, 0.2908), (0.1114, 0.1192, 0.2908), (0.1114, -0.1192, 0.2908), (-0.2818, 0.2923, 0.06725), (0.2818, 0.2923, 0.06725), (0.2818, -0.2923, 0.06725), (-0.2818, -0.2923, 0.06725), (-0.4166, 0.0, 0.004678), (-0.04537, 0.0, 0.3355), (0.4085, 0.0, 0.0006039), (0.04537, 0.0, 0.3355), (0.2422, 0.0, 0.1706), (-0.2422, 0.0, 0.1706), (0.1114, 0.0, 0.2908), (-0.1114, 0.0, 0.2908), (-0.3537, 0.0, 0.06597), (0.3537, 0.0, 0.06597), (-0.396, -0.1908, 0.0006039), (0.04537, -0.01528, 0.3355), (0.2422, -0.1255, 0.1706), (0.1114, -0.05974, 0.2908), (0.3537, -0.169, 0.06597), (-0.04537, -0.01528, 0.3355), (0.396, -0.1908, 0.0006039), (-0.2422, -0.1255, 0.1706), (-0.1114, -0.05974, 0.2908), (-0.3537, -0.169, 0.06597), (-0.04537, 0.01528, 0.3355), (0.396, 0.1908, 0.0006039), (-0.2422, 0.1255, 0.1706), (-0.1114, 0.05974, 0.2908), (-0.3537, 0.169, 0.06597), (-0.396, 0.1908, 0.0006039), (0.04537, 0.01528, 0.3355), (0.2422, 0.1255, 0.1706), (0.1114, 0.05974, 0.2908), (0.3537, 0.169, 0.06597), (-0.03425, 0.4114, 0.0006039), (0.0, 0.03034, 0.3355), (0.0, -0.4162, 0.004678), (0.0, -0.03034, 0.3355), (0.0, -0.2507, 0.1706), (0.0, 0.2507, 0.1706), (0.0, -0.1192, 0.2908), (0.0, 0.1192, 0.2908), (0.0, 0.3378, 0.06597), (0.0, -0.3378, 0.06597), (0.0, 0.0, 0.3355), (0.0, 0.0, 0.004678), (0.0, -0.01528, 0.3355), (0.0, -0.1908, 0.004678), (0.0, 0.1908, 0.004678), (0.0, 0.01528, 0.3355), (0.02424, 0.03034, 0.3355), (0.1937, -0.3881, 0.0006039), (0.1227, 0.2507, 0.1706), (0.05726, 0.1192, 0.2908), (0.1784, 0.3378, 0.06597), (0.02424, 0.0, 0.3355), (0.02424, -0.01528, 0.3355), (0.02424, 0.01528, 0.3355), (0.1937, 0.3881, 0.0006039), (0.02424, -0.03034, 0.3355), (0.1227, -0.2507, 0.1706), (0.05726, -0.1192, 0.2908), (0.1784, -0.3378, 0.06597), (0.1925, 0.0, 0.004678), (0.1925, -0.1908, 0.004678), (0.1925, 0.1908, 0.004678), (-0.1937, 0.3881, 0.0006039), (-0.02424, -0.03034, 0.3355), (-0.1227, -0.2507, 0.1706), (-0.05726, -0.1192, 0.2908), (-0.1784, -0.3378, 0.06597), (-0.1925, 0.0, 0.004678), (-0.1925, -0.1908, 0.004678), (-0.1925, 0.1908, 0.004678), (-0.02424, 0.03034, 0.3355), (-0.1937, -0.3881, 0.0006039), (-0.1227, 0.2507, 0.1706), (-0.05726, 0.1192, 0.2908), (-0.1784, 0.3378, 0.06597), (-0.02424, 0.0, 0.3355), (-0.02424, -0.01528, 0.3355), (-0.02424, 0.01528, 0.3355)], [], [(43, 40, 3, 13), (69, 66, 7, 14), (33, 31, 5, 15), (85, 83, 1, 12), (80, 36, 4, 67), (96, 35, 1, 83), (86, 84, 8, 19), (34, 32, 11, 18), (70, 68, 10, 17), (44, 42, 9, 16), (84, 85, 12, 8), (32, 33, 15, 11), (68, 69, 14, 10), (42, 43, 13, 9), (45, 44, 16, 2), (74, 70, 17, 6), (36, 34, 18, 4), (91, 86, 19, 0), (41, 49, 29, 22), (30, 39, 28, 20), (37, 38, 27, 25), (47, 48, 26, 24), (39, 37, 25, 28), (49, 47, 24, 29), (97, 40, 21, 95), (81, 41, 22, 79), (48, 46, 23, 26), (38, 35, 21, 27), (12, 1, 35, 38), (19, 8, 37, 39), (8, 12, 38, 37), (0, 19, 39, 30), (22, 29, 34, 36), (24, 26, 33, 32), (29, 24, 32, 34), (95, 21, 35, 96), (79, 22, 36, 80), (26, 23, 31, 33), (14, 7, 46, 48), (74, 6, 41, 81), (90, 3, 40, 97), (17, 10, 47, 49), (10, 14, 48, 47), (6, 17, 49, 41), (20, 28, 44, 45), (25, 27, 43, 42), (28, 25, 42, 44), (27, 21, 40, 43), (66, 51, 65, 73), (82, 50, 64, 89), (87, 61, 63, 88), (71, 60, 62, 72), (89, 64, 61, 87), (73, 65, 60, 71), (67, 78, 59, 52), (82, 94, 58, 50), (92, 93, 57, 55), (76, 77, 56, 54), (94, 92, 55, 58), (78, 76, 54, 59), (72, 62, 53, 75), (88, 63, 52, 91), (77, 75, 53, 56), (93, 90, 51, 57), (15, 5, 75, 77), (31, 72, 75, 5), (18, 11, 76, 78), (11, 15, 77, 76), (4, 18, 78, 67), (46, 73, 71, 23), (23, 71, 72, 31), (7, 66, 73, 46), (50, 74, 81, 64), (61, 79, 80, 63), (64, 81, 79, 61), (50, 58, 70, 74), (55, 57, 69, 68), (58, 55, 68, 70), (63, 80, 67, 52), (57, 51, 66, 69), (13, 3, 90, 93), (30, 88, 91, 0), (16, 9, 92, 94), (9, 13, 93, 92), (2, 16, 94, 82), (45, 89, 87, 20), (20, 87, 88, 30), (2, 82, 89, 45), (51, 90, 97, 65), (60, 95, 96, 62), (65, 97, 95, 60), (52, 59, 86, 91), (54, 56, 85, 84), (59, 54, 84, 86), (62, 96, 83, 53), (56, 53, 83, 85)])
_uv = me_raised_bed_i_construction.uv_layers.new(name='UVMap')
_uv.uv.foreach_set('vector', [0.5625, 0.1875, 0.625, 0.1875, 0.625, 0.25, 0.5625, 0.25, 0.5625, 0.4375, 0.625, 0.4375, 0.625, 0.5, 0.5625, 0.5, 0.5625, 0.6875, 0.625, 0.6875, 0.625, 0.75, 0.5625, 0.75, 0.5625, 0.9375, 0.625, 0.9375, 0.625, 1.0, 0.5625, 1.0, 0.3125, 0.6875, 0.375, 0.6875, 0.375, 0.75, 0.3125, 0.75, 0.8125, 0.6875, 0.875, 0.6875, 0.875, 0.75, 0.8125, 0.75, 0.4375, 0.9375, 0.5, 0.9375, 0.5, 1.0, 0.4375, 1.0, 0.4375, 0.6875, 0.5, 0.6875, 0.5, 0.75, 0.4375, 0.75, 0.4375, 0.4375, 0.5, 0.4375, 0.5, 0.5, 0.4375, 0.5, 0.4375, 0.1875, 0.5, 0.1875, 0.5, 0.25, 0.4375, 0.25, 0.5, 0.9375, 0.5625, 0.9375, 0.5625, 1.0, 0.5, 1.0, 0.5, 0.6875, 0.5625, 0.6875, 0.5625, 0.75, 0.5, 0.75, 0.5, 0.4375, 0.5625, 0.4375, 0.5625, 0.5, 0.5, 0.5, 0.5, 0.1875, 0.5625, 0.1875, 0.5625, 0.25, 0.5, 0.25, 0.375, 0.1875, 0.4375, 0.1875, 0.4375, 0.25, 0.375, 0.25, 0.375, 0.4375, 0.4375, 0.4375, 0.4375, 0.5, 0.375, 0.5, 0.375, 0.6875, 0.4375, 0.6875, 0.4375, 0.75, 0.375, 0.75, 0.375, 0.9375, 0.4375, 0.9375, 0.4375, 1.0, 0.375, 1.0, 0.375, 0.5625, 0.4375, 0.5625, 0.4375, 0.625, 0.375, 0.625, 0.375, 0.0625, 0.4375, 0.0625, 0.4375, 0.125, 0.375, 0.125, 0.5, 0.0625, 0.5625, 0.0625, 0.5625, 0.125, 0.5, 0.125, 0.5, 0.5625, 0.5625, 0.5625, 0.5625, 0.625, 0.5, 0.625, 0.4375, 0.0625, 0.5, 0.0625, 0.5, 0.125, 0.4375, 0.125, 0.4375, 0.5625, 0.5, 0.5625, 0.5, 0.625, 0.4375, 0.625, 0.8125, 0.5625, 0.875, 0.5625, 0.875, 0.625, 0.8125, 0.625, 0.3125, 0.5625, 0.375, 0.5625, 0.375, 0.625, 0.3125, 0.625, 0.5625, 0.5625, 0.625, 0.5625, 0.625, 0.625, 0.5625, 0.625, 0.5625, 0.0625, 0.625, 0.0625, 0.625, 0.125, 0.5625, 0.125, 0.5625, 0.0, 0.625, 0.0, 0.625, 0.0625, 0.5625, 0.0625, 0.4375, 0.0, 0.5, 0.0, 0.5, 0.0625, 0.4375, 0.0625, 0.5, 0.0, 0.5625, 0.0, 0.5625, 0.0625, 0.5, 0.0625, 0.375, 0.0, 0.4375, 0.0, 0.4375, 0.0625, 0.375, 0.0625, 0.375, 0.625, 0.4375, 0.625, 0.4375, 0.6875, 0.375, 0.6875, 0.5, 0.625, 0.5625, 0.625, 0.5625, 0.6875, 0.5, 0.6875, 0.4375, 0.625, 0.5, 0.625, 0.5, 0.6875, 0.4375, 0.6875, 0.8125, 0.625, 0.875, 0.625, 0.875, 0.6875, 0.8125, 0.6875, 0.3125, 0.625, 0.375, 0.625, 0.375, 0.6875, 0.3125, 0.6875, 0.5625, 0.625, 0.625, 0.625, 0.625, 0.6875, 0.5625, 0.6875, 0.5625, 0.5, 0.625, 0.5, 0.625, 0.5625, 0.5625, 0.5625, 0.3125, 0.5, 0.375, 0.5, 0.375, 0.5625, 0.3125, 0.5625, 0.8125, 0.5, 0.875, 0.5, 0.875, 0.5625, 0.8125, 0.5625, 0.4375, 0.5, 0.5, 0.5, 0.5, 0.5625, 0.4375, 0.5625, 0.5, 0.5, 0.5625, 0.5, 0.5625, 0.5625, 0.5, 0.5625, 0.375, 0.5, 0.4375, 0.5, 0.4375, 0.5625, 0.375, 0.5625, 0.375, 0.125, 0.4375, 0.125, 0.4375, 0.1875, 0.375, 0.1875, 0.5, 0.125, 0.5625, 0.125, 0.5625, 0.1875, 0.5, 0.1875, 0.4375, 0.125, 0.5, 0.125, 0.5, 0.1875, 0.4375, 0.1875, 0.5625, 0.125, 0.625, 0.125, 0.625, 0.1875, 0.5625, 0.1875, 0.6875, 0.5, 0.75, 0.5, 0.75, 0.5625, 0.6875, 0.5625, 0.1875, 0.5, 0.25, 0.5, 0.25, 0.5625, 0.1875, 0.5625, 0.1875, 0.625, 0.25, 0.625, 0.25, 0.6875, 0.1875, 0.6875, 0.6875, 0.625, 0.75, 0.625, 0.75, 0.6875, 0.6875, 0.6875, 0.1875, 0.5625, 0.25, 0.5625, 0.25, 0.625, 0.1875, 0.625, 0.6875, 0.5625, 0.75, 0.5625, 0.75, 0.625, 0.6875, 0.625, 0.375, 0.8125, 0.4375, 0.8125, 0.4375, 0.875, 0.375, 0.875, 0.375, 0.3125, 0.4375, 0.3125, 0.4375, 0.375, 0.375, 0.375, 0.5, 0.3125, 0.5625, 0.3125, 0.5625, 0.375, 0.5, 0.375, 0.5, 0.8125, 0.5625, 0.8125, 0.5625, 0.875, 0.5, 0.875, 0.4375, 0.3125, 0.5, 0.3125, 0.5, 0.375, 0.4375, 0.375, 0.4375, 0.8125, 0.5, 0.8125, 0.5, 0.875, 0.4375, 0.875, 0.6875, 0.6875, 0.75, 0.6875, 0.75, 0.75, 0.6875, 0.75, 0.1875, 0.6875, 0.25, 0.6875, 0.25, 0.75, 0.1875, 0.75, 0.5625, 0.8125, 0.625, 0.8125, 0.625, 0.875, 0.5625, 0.875, 0.5625, 0.3125, 0.625, 0.3125, 0.625, 0.375, 0.5625, 0.375, 0.5625, 0.75, 0.625, 0.75, 0.625, 0.8125, 0.5625, 0.8125, 0.625, 0.6875, 0.6875, 0.6875, 0.6875, 0.75, 0.625, 0.75, 0.4375, 0.75, 0.5, 0.75, 0.5, 0.8125, 0.4375, 0.8125, 0.5, 0.75, 0.5625, 0.75, 0.5625, 0.8125, 0.5, 0.8125, 0.375, 0.75, 0.4375, 0.75, 0.4375, 0.8125, 0.375, 0.8125, 0.625, 0.5625, 0.6875, 0.5625, 0.6875, 0.625, 0.625, 0.625, 0.625, 0.625, 0.6875, 0.625, 0.6875, 0.6875, 0.625, 0.6875, 0.625, 0.5, 0.6875, 0.5, 0.6875, 0.5625, 0.625, 0.5625, 0.25, 0.5, 0.3125, 0.5, 0.3125, 0.5625, 0.25, 0.5625, 0.25, 0.625, 0.3125, 0.625, 0.3125, 0.6875, 0.25, 0.6875, 0.25, 0.5625, 0.3125, 0.5625, 0.3125, 0.625, 0.25, 0.625, 0.375, 0.375, 0.4375, 0.375, 0.4375, 0.4375, 0.375, 0.4375, 0.5, 0.375, 0.5625, 0.375, 0.5625, 0.4375, 0.5, 0.4375, 0.4375, 0.375, 0.5, 0.375, 0.5, 0.4375, 0.4375, 0.4375, 0.25, 0.6875, 0.3125, 0.6875, 0.3125, 0.75, 0.25, 0.75, 0.5625, 0.375, 0.625, 0.375, 0.625, 0.4375, 0.5625, 0.4375, 0.5625, 0.25, 0.625, 0.25, 0.625, 0.3125, 0.5625, 0.3125, 0.125, 0.6875, 0.1875, 0.6875, 0.1875, 0.75, 0.125, 0.75, 0.4375, 0.25, 0.5, 0.25, 0.5, 0.3125, 0.4375, 0.3125, 0.5, 0.25, 0.5625, 0.25, 0.5625, 0.3125, 0.5, 0.3125, 0.375, 0.25, 0.4375, 0.25, 0.4375, 0.3125, 0.375, 0.3125, 0.125, 0.5625, 0.1875, 0.5625, 0.1875, 0.625, 0.125, 0.625, 0.125, 0.625, 0.1875, 0.625, 0.1875, 0.6875, 0.125, 0.6875, 0.125, 0.5, 0.1875, 0.5, 0.1875, 0.5625, 0.125, 0.5625, 0.75, 0.5, 0.8125, 0.5, 0.8125, 0.5625, 0.75, 0.5625, 0.75, 0.625, 0.8125, 0.625, 0.8125, 0.6875, 0.75, 0.6875, 0.75, 0.5625, 0.8125, 0.5625, 0.8125, 0.625, 0.75, 0.625, 0.375, 0.875, 0.4375, 0.875, 0.4375, 0.9375, 0.375, 0.9375, 0.5, 0.875, 0.5625, 0.875, 0.5625, 0.9375, 0.5, 0.9375, 0.4375, 0.875, 0.5, 0.875, 0.5, 0.9375, 0.4375, 0.9375, 0.75, 0.6875, 0.8125, 0.6875, 0.8125, 0.75, 0.75, 0.75, 0.5625, 0.875, 0.625, 0.875, 0.625, 0.9375, 0.5625, 0.9375])
me_raised_bed_i_construction.materials.append(mat_material_dirt)
me_raised_bed_i_construction.use_mirror_x = True
me_raised_bed_i_construction.use_mirror_y = True
me_raised_bed_i_construction.update()
me_shade_solo_001 = bpy.data.meshes.new('Shade Solo.001')
me_shade_solo_001.from_pydata([(-1.0, -1.0, -1.0), (-1.0, -1.0, 1.0), (-1.0, 1.0, -1.0), (-1.0, 1.0, 1.0), (1.0, -1.0, -1.0), (1.0, -1.0, 1.0), (1.0, 1.0, -1.0), (1.0, 1.0, 1.0)], [], [(0, 1, 3, 2), (2, 3, 7, 6), (6, 7, 5, 4), (4, 5, 1, 0), (2, 6, 4, 0), (7, 3, 1, 5)])
_uv = me_shade_solo_001.uv_layers.new(name='UVMap')
_uv.uv.foreach_set('vector', [0.375, 0.0, 0.625, 0.0, 0.625, 0.25, 0.375, 0.25, 0.375, 0.25, 0.625, 0.25, 0.625, 0.5, 0.375, 0.5, 0.375, 0.5, 0.625, 0.5, 0.625, 0.75, 0.375, 0.75, 0.375, 0.75, 0.625, 0.75, 0.625, 1.0, 0.375, 1.0, 0.125, 0.5, 0.375, 0.5, 0.375, 0.75, 0.125, 0.75, 0.625, 0.5, 0.875, 0.5, 0.875, 0.75, 0.625, 0.75])
me_shade_solo_001.materials.append(mat_material_planks_001)
me_shade_solo_001.update()
me_shade_t = bpy.data.meshes.new('Shade T')
me_shade_t.from_pydata([(-1.0, -1.0, -1.0), (-1.0, -1.0, 1.0), (-1.0, 1.0, -1.0), (-1.0, 1.0, 1.0), (1.0, -1.0, -1.0), (1.0, -1.0, 1.0), (1.0, 1.0, -1.0), (1.0, 1.0, 1.0)], [], [(0, 1, 3, 2), (2, 3, 7, 6), (6, 7, 5, 4), (4, 5, 1, 0), (2, 6, 4, 0), (7, 3, 1, 5)])
_uv = me_shade_t.uv_layers.new(name='UVMap')
_uv.uv.foreach_set('vector', [0.375, 0.0, 0.625, 0.0, 0.625, 0.25, 0.375, 0.25, 0.375, 0.25, 0.625, 0.25, 0.625, 0.5, 0.375, 0.5, 0.375, 0.5, 0.625, 0.5, 0.625, 0.75, 0.375, 0.75, 0.375, 0.75, 0.625, 0.75, 0.625, 1.0, 0.375, 1.0, 0.125, 0.5, 0.375, 0.5, 0.375, 0.75, 0.125, 0.75, 0.625, 0.5, 0.875, 0.5, 0.875, 0.75, 0.625, 0.75])
me_shade_t.materials.append(mat_material_planks_002)
me_shade_t.update()
me_ground_cube = bpy.data.meshes.new('Ground Cube')
me_ground_cube.from_pydata([(-1.0, -1.0, -1.0), (-1.0, -1.0, 1.0), (-1.0, 1.0, -1.0), (-1.0, 1.0, 1.0), (1.0, -1.0, -1.0), (1.0, -1.0, 1.0), (1.0, 1.0, -1.0), (1.0, 1.0, 1.0)], [], [(0, 1, 3, 2), (2, 3, 7, 6), (6, 7, 5, 4), (4, 5, 1, 0), (2, 6, 4, 0), (7, 3, 1, 5)])
_uv = me_ground_cube.uv_layers.new(name='UVMap')
_uv.uv.foreach_set('vector', [0.375, 0.0, 0.625, 0.0, 0.625, 0.25, 0.375, 0.25, 0.375, 0.25, 0.625, 0.25, 0.625, 0.5, 0.375, 0.5, 0.375, 0.5, 0.625, 0.5, 0.625, 0.75, 0.375, 0.75, 0.375, 0.75, 0.625, 0.75, 0.625, 1.0, 0.375, 1.0, 0.125, 0.5, 0.375, 0.5, 0.375, 0.75, 0.125, 0.75, 0.625, 0.5, 0.875, 0.5, 0.875, 0.75, 0.625, 0.75])
me_ground_cube.materials.append(mat_material_grass)
me_ground_cube.update()
me_grass_1 = bpy.data.meshes.new('Grass 1')
me_grass_1.from_pydata([(-0.1202, -0.007582, -0.02582), (0.1115, -0.007582, -0.02582), (-0.004332, 1.594, -0.01438), (-0.1874, 0.853, 0.05578), (0.1788, 0.853, 0.05578), (0.1315, 1.22, 0.03454), (-0.1402, 1.22, 0.03454), (-0.1608, 0.3284, 0.01971), (0.1521, 0.3284, 0.01971), (-0.2051, -0.0008146, 0.4819), (-0.2935, -0.0008146, 0.3123), (-0.2409, 1.322, 0.3927), (-0.1197, 0.7098, 0.5001), (-0.2594, 0.7098, 0.2319), (-0.2569, 1.013, 0.2746), (-0.1533, 1.013, 0.4735), (-0.1563, 0.2766, 0.4943), (-0.2756, 0.2766, 0.2651), (0.2207, -0.001024, 0.3621), (0.1206, -0.001024, 0.4705), (0.1653, 1.019, 0.4114), (0.2116, 0.547, 0.2954), (0.05338, 0.547, 0.4668), (0.08374, 0.7809, 0.4538), (0.2011, 0.7809, 0.3267), (0.2169, 0.2129, 0.3234), (0.08176, 0.2129, 0.4699)], [], [(6, 5, 2), (7, 8, 4, 3), (3, 4, 5, 6), (0, 1, 8, 7), (15, 14, 11), (16, 17, 13, 12), (12, 13, 14, 15), (9, 10, 17, 16), (24, 23, 20), (25, 26, 22, 21), (21, 22, 23, 24), (18, 19, 26, 25)])
_uv = me_grass_1.uv_layers.new(name='UVMap')
_uv.uv.foreach_set('vector', [0.0, 0.75, 1.0, 0.75, 0.0, 1.0, 0.0, 0.25, 1.0, 0.25, 1.0, 0.5, 0.0, 0.5, 0.0, 0.5, 1.0, 0.5, 1.0, 0.75, 0.0, 0.75, 0.0, 0.0, 1.0, 0.0, 1.0, 0.25, 0.0, 0.25, 0.0, 0.75, 1.0, 0.75, 0.0, 1.0, 0.0, 0.25, 1.0, 0.25, 1.0, 0.5, 0.0, 0.5, 0.0, 0.5, 1.0, 0.5, 1.0, 0.75, 0.0, 0.75, 0.0, 0.0, 1.0, 0.0, 1.0, 0.25, 0.0, 0.25, 0.0, 0.75, 1.0, 0.75, 0.0, 1.0, 0.0, 0.25, 1.0, 0.25, 1.0, 0.5, 0.0, 0.5, 0.0, 0.5, 1.0, 0.5, 1.0, 0.75, 0.0, 0.75, 0.0, 0.0, 1.0, 0.0, 1.0, 0.25, 0.0, 0.25])
me_grass_1.update()
me_shade_solo = bpy.data.meshes.new('Shade Solo')
me_shade_solo.from_pydata([(-1.0, -1.0, -1.0), (-1.0, -1.0, 1.0), (-1.0, 1.0, -1.0), (-1.0, 1.0, 1.0), (1.0, -1.0, -1.0), (1.0, -1.0, 1.0), (1.0, 1.0, -1.0), (1.0, 1.0, 1.0)], [], [(0, 1, 3, 2), (2, 3, 7, 6), (6, 7, 5, 4), (4, 5, 1, 0), (2, 6, 4, 0), (7, 3, 1, 5)])
_uv = me_shade_solo.uv_layers.new(name='UVMap')
_uv.uv.foreach_set('vector', [0.375, 0.0, 0.625, 0.0, 0.625, 0.25, 0.375, 0.25, 0.375, 0.25, 0.625, 0.25, 0.625, 0.5, 0.375, 0.5, 0.375, 0.5, 0.625, 0.5, 0.625, 0.75, 0.375, 0.75, 0.375, 0.75, 0.625, 0.75, 0.625, 1.0, 0.375, 1.0, 0.125, 0.5, 0.375, 0.5, 0.375, 0.75, 0.125, 0.75, 0.625, 0.5, 0.875, 0.5, 0.875, 0.75, 0.625, 0.75])
me_shade_solo.materials.append(mat_material_planks)
me_shade_solo.update()
me_shade_end_left = bpy.data.meshes.new('Shade End Left')
me_shade_end_left.from_pydata([(-1.0, -1.0, -1.0), (-1.0, -1.0, 1.0), (-1.0, 1.0, -1.0), (-1.0, 1.0, 1.0), (1.0, -1.0, -1.0), (1.0, -1.0, 1.0), (1.0, 1.0, -1.0), (1.0, 1.0, 1.0)], [], [(0, 1, 3, 2), (2, 3, 7, 6), (6, 7, 5, 4), (4, 5, 1, 0), (2, 6, 4, 0), (7, 3, 1, 5)])
_uv = me_shade_end_left.uv_layers.new(name='UVMap')
_uv.uv.foreach_set('vector', [0.375, 0.0, 0.625, 0.0, 0.625, 0.25, 0.375, 0.25, 0.375, 0.25, 0.625, 0.25, 0.625, 0.5, 0.375, 0.5, 0.375, 0.5, 0.625, 0.5, 0.625, 0.75, 0.375, 0.75, 0.375, 0.75, 0.625, 0.75, 0.625, 1.0, 0.375, 1.0, 0.125, 0.5, 0.375, 0.5, 0.375, 0.75, 0.125, 0.75, 0.625, 0.5, 0.875, 0.5, 0.875, 0.75, 0.625, 0.75])
me_shade_end_left.update()
me_shade_middle = bpy.data.meshes.new('Shade Middle')
me_shade_middle.from_pydata([(-1.0, -1.0, -1.0), (-1.0, -1.0, 1.0), (-1.0, 1.0, -1.0), (-1.0, 1.0, 1.0), (1.0, -1.0, -1.0), (1.0, -1.0, 1.0), (1.0, 1.0, -1.0), (1.0, 1.0, 1.0)], [], [(0, 1, 3, 2), (2, 3, 7, 6), (6, 7, 5, 4), (4, 5, 1, 0), (2, 6, 4, 0), (7, 3, 1, 5)])
_uv = me_shade_middle.uv_layers.new(name='UVMap')
_uv.uv.foreach_set('vector', [0.375, 0.0, 0.625, 0.0, 0.625, 0.25, 0.375, 0.25, 0.375, 0.25, 0.625, 0.25, 0.625, 0.5, 0.375, 0.5, 0.375, 0.5, 0.625, 0.5, 0.625, 0.75, 0.375, 0.75, 0.375, 0.75, 0.625, 0.75, 0.625, 1.0, 0.375, 1.0, 0.125, 0.5, 0.375, 0.5, 0.375, 0.75, 0.125, 0.75, 0.625, 0.5, 0.875, 0.5, 0.875, 0.75, 0.625, 0.75])
me_shade_middle.update()
me_shade_end_right = bpy.data.meshes.new('Shade End Right')
me_shade_end_right.from_pydata([(-1.0, -1.0, -1.0), (-1.0, -1.0, 1.0), (-1.0, 1.0, -1.0), (-1.0, 1.0, 1.0), (1.0, -1.0, -1.0), (1.0, -1.0, 1.0), (1.0, 1.0, -1.0), (1.0, 1.0, 1.0)], [], [(0, 1, 3, 2), (2, 3, 7, 6), (6, 7, 5, 4), (4, 5, 1, 0), (2, 6, 4, 0), (7, 3, 1, 5)])
_uv = me_shade_end_right.uv_layers.new(name='UVMap')
_uv.uv.foreach_set('vector', [0.375, 0.0, 0.625, 0.0, 0.625, 0.25, 0.375, 0.25, 0.375, 0.25, 0.625, 0.25, 0.625, 0.5, 0.375, 0.5, 0.375, 0.5, 0.625, 0.5, 0.625, 0.75, 0.375, 0.75, 0.375, 0.75, 0.625, 0.75, 0.625, 1.0, 0.375, 1.0, 0.125, 0.5, 0.375, 0.5, 0.375, 0.75, 0.125, 0.75, 0.625, 0.5, 0.875, 0.5, 0.875, 0.75, 0.625, 0.75])
me_shade_end_right.update()
me_fence_solo = bpy.data.meshes.new('Fence Solo')
me_fence_solo.from_pydata([(-1.0, -1.0, -1.0), (-1.0, -1.0, 1.0), (-1.0, 1.0, -1.0), (-1.0, 1.0, 1.0), (1.0, -1.0, -1.0), (1.0, -1.0, 1.0), (1.0, 1.0, -1.0), (1.0, 1.0, 1.0)], [], [(0, 1, 3, 2), (2, 3, 7, 6), (6, 7, 5, 4), (4, 5, 1, 0), (2, 6, 4, 0), (7, 3, 1, 5)])
_uv = me_fence_solo.uv_layers.new(name='UVMap')
_uv.uv.foreach_set('vector', [0.375, 0.0, 0.625, 0.0, 0.625, 0.25, 0.375, 0.25, 0.375, 0.25, 0.625, 0.25, 0.625, 0.5, 0.375, 0.5, 0.375, 0.5, 0.625, 0.5, 0.625, 0.75, 0.375, 0.75, 0.375, 0.75, 0.625, 0.75, 0.625, 1.0, 0.375, 1.0, 0.125, 0.5, 0.375, 0.5, 0.375, 0.75, 0.125, 0.75, 0.625, 0.5, 0.875, 0.5, 0.875, 0.75, 0.625, 0.75])
me_fence_solo.update()
me_stool = bpy.data.meshes.new('Stool')
me_stool.from_pydata([(-1.0, -1.0, -1.0), (-1.0, -1.0, 1.0), (-1.0, 1.0, -1.0), (-1.0, 1.0, 1.0), (1.0, -1.0, -1.0), (1.0, -1.0, 1.0), (1.0, 1.0, -1.0), (1.0, 1.0, 1.0)], [], [(0, 1, 3, 2), (2, 3, 7, 6), (6, 7, 5, 4), (4, 5, 1, 0), (2, 6, 4, 0), (7, 3, 1, 5)])
_uv = me_stool.uv_layers.new(name='UVMap')
_uv.uv.foreach_set('vector', [0.375, 0.0, 0.625, 0.0, 0.625, 0.25, 0.375, 0.25, 0.375, 0.25, 0.625, 0.25, 0.625, 0.5, 0.375, 0.5, 0.375, 0.5, 0.625, 0.5, 0.625, 0.75, 0.375, 0.75, 0.375, 0.75, 0.625, 0.75, 0.625, 1.0, 0.375, 1.0, 0.125, 0.5, 0.375, 0.5, 0.375, 0.75, 0.125, 0.75, 0.625, 0.5, 0.875, 0.5, 0.875, 0.75, 0.625, 0.75])
me_stool.update()
me_bucket = bpy.data.meshes.new('Bucket')
me_bucket.from_pydata([(2.471e-09, 0.716, 1.192e-07), (4.175e-10, 0.5585, 0.1835), (0.1493, 0.7023, 1.192e-07), (0.1061, 0.5478, 0.1835), (0.2928, 0.6615, 1.192e-07), (0.2082, 0.516, 0.1835), (0.4251, 0.5954, 1.192e-07), (0.3022, 0.4644, 0.1835), (0.541, 0.5063, 1.192e-07), (0.3847, 0.3949, 0.1835), (0.6362, 0.3978, 1.192e-07), (0.4523, 0.3103, 0.1835), (0.7069, 0.274, 1.192e-07), (0.5026, 0.2137, 0.1835), (0.7504, 0.1397, 1.192e-07), (0.5335, 0.109, 0.1835), (0.7651, -1.93e-09, 1.192e-07), (0.544, -3.122e-09, 0.1835), (0.7504, -0.1397, 1.192e-07), (0.5335, -0.109, 0.1835), (0.7069, -0.274, 1.192e-07), (0.5026, -0.2137, 0.1835), (0.6362, -0.3978, 1.192e-07), (0.4523, -0.3103, 0.1835), (0.541, -0.5063, 1.192e-07), (0.3847, -0.3949, 0.1835), (0.4251, -0.5954, 1.192e-07), (0.3022, -0.4644, 0.1835), (0.2928, -0.6615, 1.192e-07), (0.2082, -0.516, 0.1835), (0.1493, -0.7023, 1.192e-07), (0.1061, -0.5478, 0.1835), (2.471e-09, -0.716, 1.192e-07), (4.175e-10, -0.5585, 0.1835), (-0.1493, -0.7023, 1.192e-07), (-0.1061, -0.5478, 0.1835), (-0.2928, -0.6615, 1.192e-07), (-0.2082, -0.516, 0.1835), (-0.4251, -0.5954, 1.192e-07), (-0.3022, -0.4644, 0.1835), (-0.541, -0.5063, 1.192e-07), (-0.3847, -0.3949, 0.1835), (-0.6362, -0.3978, 1.192e-07), (-0.4523, -0.3103, 0.1835), (-0.7069, -0.274, 1.192e-07), (-0.5026, -0.2137, 0.1835), (-0.7504, -0.1397, 1.192e-07), (-0.5335, -0.109, 0.1835), (-0.7651, -1.93e-09, 1.192e-07), (-0.544, -3.122e-09, 0.1835), (-0.7504, 0.1397, 1.192e-07), (-0.5335, 0.109, 0.1835), (-0.7069, 0.274, 1.192e-07), (-0.5026, 0.2137, 0.1835), (-0.6362, 0.3978, 1.192e-07), (-0.4523, 0.3103, 0.1835), (-0.541, 0.5063, 1.192e-07), (-0.3847, 0.3949, 0.1835), (-0.4251, 0.5954, 1.192e-07), (-0.3022, 0.4644, 0.1835), (-0.2928, 0.6615, 1.192e-07), (-0.2082, 0.516, 0.1835), (-0.1493, 0.7023, 1.192e-07), (-0.1061, 0.5478, 0.1835), (0.1951, 0.9808, 2.0), (0.0, 1.0, 2.0), (0.3827, 0.9239, 2.0), (0.5556, 0.8315, 2.0), (0.7071, 0.7071, 2.0), (0.8315, 0.5556, 2.0), (0.9239, 0.3827, 2.0), (0.9808, 0.1951, 2.0), (1.0, 0.0, 2.0), (0.9808, -0.1951, 2.0), (0.9239, -0.3827, 2.0), (0.8315, -0.5556, 2.0), (0.7071, -0.7071, 2.0), (0.5556, -0.8315, 2.0), (0.3827, -0.9239, 2.0), (0.1951, -0.9808, 2.0), (0.0, -1.0, 2.0), (-0.1951, -0.9808, 2.0), (-0.3827, -0.9239, 2.0), (-0.5556, -0.8315, 2.0), (-0.7071, -0.7071, 2.0), (-0.8315, -0.5556, 2.0), (-0.9239, -0.3827, 2.0), (-0.9808, -0.1951, 2.0), (-1.0, 0.0, 2.0), (-0.9808, 0.1951, 2.0), (-0.9239, 0.3827, 2.0), (-0.8315, 0.5556, 2.0), (-0.7071, 0.7071, 2.0), (-0.5556, 0.8315, 2.0), (-0.3827, 0.9239, 2.0), (-0.1951, 0.9808, 2.0), (0.1698, 0.8536, 2.0), (0.0, 0.8703, 2.0), (0.3331, 0.8041, 2.0), (0.4835, 0.7236, 2.0), (0.6154, 0.6154, 2.0), (0.7236, 0.4835, 2.0), (0.8041, 0.3331, 2.0), (0.8536, 0.1698, 2.0), (0.8703, 0.0, 2.0), (0.8536, -0.1698, 2.0), (0.8041, -0.3331, 2.0), (0.7236, -0.4835, 2.0), (0.6154, -0.6154, 2.0), (0.4835, -0.7236, 2.0), (0.3331, -0.8041, 2.0), (0.1698, -0.8536, 2.0), (0.0, -0.8703, 2.0), (-0.1698, -0.8536, 2.0), (-0.3331, -0.8041, 2.0), (-0.4835, -0.7236, 2.0), (-0.6154, -0.6154, 2.0), (-0.7236, -0.4835, 2.0), (-0.8041, -0.3331, 2.0), (-0.8536, -0.1698, 2.0), (-0.8703, 0.0, 2.0), (-0.8536, 0.1698, 2.0), (-0.8041, 0.3331, 2.0), (-0.7236, 0.4835, 2.0), (-0.6154, 0.6154, 2.0), (-0.4835, 0.7236, 2.0), (-0.3331, 0.8041, 2.0), (-0.1698, 0.8536, 2.0)], [], [(0, 65, 64, 2), (2, 64, 66, 4), (4, 66, 67, 6), (6, 67, 68, 8), (8, 68, 69, 10), (10, 69, 70, 12), (12, 70, 71, 14), (14, 71, 72, 16), (16, 72, 73, 18), (18, 73, 74, 20), (20, 74, 75, 22), (22, 75, 76, 24), (24, 76, 77, 26), (26, 77, 78, 28), (28, 78, 79, 30), (30, 79, 80, 32), (32, 80, 81, 34), (34, 81, 82, 36), (36, 82, 83, 38), (38, 83, 84, 40), (40, 84, 85, 42), (42, 85, 86, 44), (44, 86, 87, 46), (46, 87, 88, 48), (48, 88, 89, 50), (50, 89, 90, 52), (52, 90, 91, 54), (54, 91, 92, 56), (56, 92, 93, 58), (58, 93, 94, 60), (3, 1, 63, 61, 59, 57, 55, 53, 51, 49, 47, 45, 43, 41, 39, 37, 35, 33, 31, 29, 27, 25, 23, 21, 19, 17, 15, 13, 11, 9, 7, 5), (60, 94, 95, 62), (62, 95, 65, 0), (0, 2, 4, 6, 8, 10, 12, 14, 16, 18, 20, 22, 24, 26, 28, 30, 32, 34, 36, 38, 40, 42, 44, 46, 48, 50, 52, 54, 56, 58, 60, 62), (97, 96, 64, 65), (96, 98, 66, 64), (98, 99, 67, 66), (99, 100, 68, 67), (100, 101, 69, 68), (101, 102, 70, 69), (102, 103, 71, 70), (103, 104, 72, 71), (104, 105, 73, 72), (105, 106, 74, 73), (106, 107, 75, 74), (107, 108, 76, 75), (108, 109, 77, 76), (109, 110, 78, 77), (110, 111, 79, 78), (111, 112, 80, 79), (112, 113, 81, 80), (113, 114, 82, 81), (114, 115, 83, 82), (115, 116, 84, 83), (116, 117, 85, 84), (117, 118, 86, 85), (118, 119, 87, 86), (119, 120, 88, 87), (120, 121, 89, 88), (121, 122, 90, 89), (122, 123, 91, 90), (123, 124, 92, 91), (124, 125, 93, 92), (125, 126, 94, 93), (126, 127, 95, 94), (127, 97, 65, 95), (1, 3, 96, 97), (3, 5, 98, 96), (5, 7, 99, 98), (7, 9, 100, 99), (9, 11, 101, 100), (11, 13, 102, 101), (13, 15, 103, 102), (15, 17, 104, 103), (17, 19, 105, 104), (19, 21, 106, 105), (21, 23, 107, 106), (23, 25, 108, 107), (25, 27, 109, 108), (27, 29, 110, 109), (29, 31, 111, 110), (31, 33, 112, 111), (33, 35, 113, 112), (35, 37, 114, 113), (37, 39, 115, 114), (39, 41, 116, 115), (41, 43, 117, 116), (43, 45, 118, 117), (45, 47, 119, 118), (47, 49, 120, 119), (49, 51, 121, 120), (51, 53, 122, 121), (53, 55, 123, 122), (55, 57, 124, 123), (57, 59, 125, 124), (59, 61, 126, 125), (61, 63, 127, 126), (63, 1, 97, 127)])
_uv = me_bucket.uv_layers.new(name='UVMap')
_uv.uv.foreach_set('vector', [1.0, 0.5, 1.0, 1.0, 0.9688, 1.0, 0.9688, 0.5, 0.9688, 0.5, 0.9688, 1.0, 0.9375, 1.0, 0.9375, 0.5, 0.9375, 0.5, 0.9375, 1.0, 0.9062, 1.0, 0.9062, 0.5, 0.9062, 0.5, 0.9062, 1.0, 0.875, 1.0, 0.875, 0.5, 0.875, 0.5, 0.875, 1.0, 0.8438, 1.0, 0.8438, 0.5, 0.8438, 0.5, 0.8438, 1.0, 0.8125, 1.0, 0.8125, 0.5, 0.8125, 0.5, 0.8125, 1.0, 0.7812, 1.0, 0.7812, 0.5, 0.7812, 0.5, 0.7812, 1.0, 0.75, 1.0, 0.75, 0.5, 0.75, 0.5, 0.75, 1.0, 0.7188, 1.0, 0.7188, 0.5, 0.7188, 0.5, 0.7188, 1.0, 0.6875, 1.0, 0.6875, 0.5, 0.6875, 0.5, 0.6875, 1.0, 0.6562, 1.0, 0.6562, 0.5, 0.6562, 0.5, 0.6562, 1.0, 0.625, 1.0, 0.625, 0.5, 0.625, 0.5, 0.625, 1.0, 0.5938, 1.0, 0.5938, 0.5, 0.5938, 0.5, 0.5938, 1.0, 0.5625, 1.0, 0.5625, 0.5, 0.5625, 0.5, 0.5625, 1.0, 0.5312, 1.0, 0.5312, 0.5, 0.5312, 0.5, 0.5312, 1.0, 0.5, 1.0, 0.5, 0.5, 0.5, 0.5, 0.5, 1.0, 0.4688, 1.0, 0.4688, 0.5, 0.4688, 0.5, 0.4688, 1.0, 0.4375, 1.0, 0.4375, 0.5, 0.4375, 0.5, 0.4375, 1.0, 0.4062, 1.0, 0.4062, 0.5, 0.4062, 0.5, 0.4062, 1.0, 0.375, 1.0, 0.375, 0.5, 0.375, 0.5, 0.375, 1.0, 0.3438, 1.0, 0.3438, 0.5, 0.3438, 0.5, 0.3438, 1.0, 0.3125, 1.0, 0.3125, 0.5, 0.3125, 0.5, 0.3125, 1.0, 0.2812, 1.0, 0.2812, 0.5, 0.2812, 0.5, 0.2812, 1.0, 0.25, 1.0, 0.25, 0.5, 0.25, 0.5, 0.25, 1.0, 0.2188, 1.0, 0.2188, 0.5, 0.2188, 0.5, 0.2188, 1.0, 0.1875, 1.0, 0.1875, 0.5, 0.1875, 0.5, 0.1875, 1.0, 0.1562, 1.0, 0.1562, 0.5, 0.1562, 0.5, 0.1562, 1.0, 0.125, 1.0, 0.125, 0.5, 0.125, 0.5, 0.125, 1.0, 0.09375, 1.0, 0.09375, 0.5, 0.09375, 0.5, 0.09375, 1.0, 0.0625, 1.0, 0.0625, 0.5, 0.286, 0.4308, 0.25, 0.4344, 0.214, 0.4308, 0.1794, 0.4203, 0.1476, 0.4033, 0.1196, 0.3804, 0.09671, 0.3524, 0.07967, 0.3206, 0.06918, 0.286, 0.06563, 0.25, 0.06918, 0.214, 0.07967, 0.1794, 0.09671, 0.1476, 0.1196, 0.1196, 0.1476, 0.09671, 0.1794, 0.07967, 0.214, 0.06918, 0.25, 0.06563, 0.286, 0.06918, 0.3206, 0.07967, 0.3524, 0.09671, 0.3804, 0.1196, 0.4033, 0.1476, 0.4203, 0.1794, 0.4308, 0.214, 0.4344, 0.25, 0.4308, 0.286, 0.4203, 0.3206, 0.4033, 0.3524, 0.3804, 0.3804, 0.3524, 0.4033, 0.3206, 0.4203, 0.0625, 0.5, 0.0625, 1.0, 0.03125, 1.0, 0.03125, 0.5, 0.03125, 0.5, 0.03125, 1.0, 0.0, 1.0, 0.0, 0.5, 0.75, 0.49, 0.7968, 0.4854, 0.8418, 0.4717, 0.8833, 0.4496, 0.9197, 0.4197, 0.9496, 0.3833, 0.9717, 0.3418, 0.9854, 0.2968, 0.99, 0.25, 0.9854, 0.2032, 0.9717, 0.1582, 0.9496, 0.1167, 0.9197, 0.08029, 0.8833, 0.05045, 0.8418, 0.02827, 0.7968, 0.01461, 0.75, 0.01, 0.7032, 0.01461, 0.6582, 0.02827, 0.6167, 0.05045, 0.5803, 0.08029, 0.5504, 0.1167, 0.5283, 0.1582, 0.5146, 0.2032, 0.51, 0.25, 0.5146, 0.2968, 0.5283, 0.3418, 0.5504, 0.3833, 0.5803, 0.4197, 0.6167, 0.4496, 0.6582, 0.4717, 0.7032, 0.4854, 0.25, 0.4589, 0.2907, 0.4549, 0.2968, 0.4854, 0.25, 0.49, 0.2907, 0.4549, 0.3299, 0.443, 0.3418, 0.4717, 0.2968, 0.4854, 0.3299, 0.443, 0.366, 0.4237, 0.3833, 0.4496, 0.3418, 0.4717, 0.366, 0.4237, 0.3977, 0.3977, 0.4197, 0.4197, 0.3833, 0.4496, 0.3977, 0.3977, 0.4237, 0.366, 0.4496, 0.3833, 0.4197, 0.4197, 0.4237, 0.366, 0.443, 0.3299, 0.4717, 0.3418, 0.4496, 0.3833, 0.443, 0.3299, 0.4549, 0.2907, 0.4854, 0.2968, 0.4717, 0.3418, 0.4549, 0.2907, 0.4589, 0.25, 0.49, 0.25, 0.4854, 0.2968, 0.4589, 0.25, 0.4549, 0.2093, 0.4854, 0.2032, 0.49, 0.25, 0.4549, 0.2093, 0.443, 0.1701, 0.4717, 0.1582, 0.4854, 0.2032, 0.443, 0.1701, 0.4237, 0.134, 0.4496, 0.1167, 0.4717, 0.1582, 0.4237, 0.134, 0.3977, 0.1023, 0.4197, 0.08029, 0.4496, 0.1167, 0.3977, 0.1023, 0.366, 0.07633, 0.3833, 0.05045, 0.4197, 0.08029, 0.366, 0.07633, 0.3299, 0.05702, 0.3418, 0.02827, 0.3833, 0.05045, 0.3299, 0.05702, 0.2907, 0.04514, 0.2968, 0.01461, 0.3418, 0.02827, 0.2907, 0.04514, 0.25, 0.04112, 0.25, 0.01, 0.2968, 0.01461, 0.25, 0.04112, 0.2093, 0.04514, 0.2032, 0.01461, 0.25, 0.01, 0.2093, 0.04514, 0.1701, 0.05702, 0.1582, 0.02827, 0.2032, 0.01461, 0.1701, 0.05702, 0.134, 0.07633, 0.1167, 0.05045, 0.1582, 0.02827, 0.134, 0.07633, 0.1023, 0.1023, 0.08029, 0.08029, 0.1167, 0.05045, 0.1023, 0.1023, 0.07633, 0.134, 0.05045, 0.1167, 0.08029, 0.08029, 0.07633, 0.134, 0.05702, 0.1701, 0.02827, 0.1582, 0.05045, 0.1167, 0.05702, 0.1701, 0.04514, 0.2093, 0.01461, 0.2032, 0.02827, 0.1582, 0.04514, 0.2093, 0.04112, 0.25, 0.01, 0.25, 0.01461, 0.2032, 0.04112, 0.25, 0.04514, 0.2907, 0.01461, 0.2968, 0.01, 0.25, 0.04514, 0.2907, 0.05702, 0.3299, 0.02827, 0.3418, 0.01461, 0.2968, 0.05702, 0.3299, 0.07633, 0.366, 0.05045, 0.3833, 0.02827, 0.3418, 0.07633, 0.366, 0.1023, 0.3977, 0.08029, 0.4197, 0.05045, 0.3833, 0.1023, 0.3977, 0.134, 0.4237, 0.1167, 0.4496, 0.08029, 0.4197, 0.134, 0.4237, 0.1701, 0.443, 0.1582, 0.4717, 0.1167, 0.4496, 0.1701, 0.443, 0.2093, 0.4549, 0.2032, 0.4854, 0.1582, 0.4717, 0.2093, 0.4549, 0.25, 0.4589, 0.25, 0.49, 0.2032, 0.4854, 0.25, 0.4344, 0.286, 0.4308, 0.2907, 0.4549, 0.25, 0.4589, 0.286, 0.4308, 0.3206, 0.4203, 0.3299, 0.443, 0.2907, 0.4549, 0.3206, 0.4203, 0.3524, 0.4033, 0.366, 0.4237, 0.3299, 0.443, 0.3524, 0.4033, 0.3804, 0.3804, 0.3977, 0.3977, 0.366, 0.4237, 0.3804, 0.3804, 0.4033, 0.3524, 0.4237, 0.366, 0.3977, 0.3977, 0.4033, 0.3524, 0.4203, 0.3206, 0.443, 0.3299, 0.4237, 0.366, 0.4203, 0.3206, 0.4308, 0.286, 0.4549, 0.2907, 0.443, 0.3299, 0.4308, 0.286, 0.4344, 0.25, 0.4589, 0.25, 0.4549, 0.2907, 0.4344, 0.25, 0.4308, 0.214, 0.4549, 0.2093, 0.4589, 0.25, 0.4308, 0.214, 0.4203, 0.1794, 0.443, 0.1701, 0.4549, 0.2093, 0.4203, 0.1794, 0.4033, 0.1476, 0.4237, 0.134, 0.443, 0.1701, 0.4033, 0.1476, 0.3804, 0.1196, 0.3977, 0.1023, 0.4237, 0.134, 0.3804, 0.1196, 0.3524, 0.09671, 0.366, 0.07633, 0.3977, 0.1023, 0.3524, 0.09671, 0.3206, 0.07967, 0.3299, 0.05702, 0.366, 0.07633, 0.3206, 0.07967, 0.286, 0.06918, 0.2907, 0.04514, 0.3299, 0.05702, 0.286, 0.06918, 0.25, 0.06563, 0.25, 0.04112, 0.2907, 0.04514, 0.25, 0.06563, 0.214, 0.06918, 0.2093, 0.04514, 0.25, 0.04112, 0.214, 0.06918, 0.1794, 0.07967, 0.1701, 0.05702, 0.2093, 0.04514, 0.1794, 0.07967, 0.1476, 0.09671, 0.134, 0.07633, 0.1701, 0.05702, 0.1476, 0.09671, 0.1196, 0.1196, 0.1023, 0.1023, 0.134, 0.07633, 0.1196, 0.1196, 0.09671, 0.1476, 0.07633, 0.134, 0.1023, 0.1023, 0.09671, 0.1476, 0.07967, 0.1794, 0.05702, 0.1701, 0.07633, 0.134, 0.07967, 0.1794, 0.06918, 0.214, 0.04514, 0.2093, 0.05702, 0.1701, 0.06918, 0.214, 0.06563, 0.25, 0.04112, 0.25, 0.04514, 0.2093, 0.06563, 0.25, 0.06918, 0.286, 0.04514, 0.2907, 0.04112, 0.25, 0.06918, 0.286, 0.07967, 0.3206, 0.05702, 0.3299, 0.04514, 0.2907, 0.07967, 0.3206, 0.09671, 0.3524, 0.07633, 0.366, 0.05702, 0.3299, 0.09671, 0.3524, 0.1196, 0.3804, 0.1023, 0.3977, 0.07633, 0.366, 0.1196, 0.3804, 0.1476, 0.4033, 0.134, 0.4237, 0.1023, 0.3977, 0.1476, 0.4033, 0.1794, 0.4203, 0.1701, 0.443, 0.134, 0.4237, 0.1794, 0.4203, 0.214, 0.4308, 0.2093, 0.4549, 0.1701, 0.443, 0.214, 0.4308, 0.25, 0.4344, 0.25, 0.4589, 0.2093, 0.4549])
me_bucket.materials.append(mat_material_metal)
me_bucket.update()
me_fence_end_right = bpy.data.meshes.new('Fence End Right')
me_fence_end_right.from_pydata([(-1.0, -1.0, -1.0), (-1.0, -1.0, 1.0), (-1.0, 1.0, -1.0), (-1.0, 1.0, 1.0), (1.0, -1.0, -1.0), (1.0, -1.0, 1.0), (1.0, 1.0, -1.0), (1.0, 1.0, 1.0)], [], [(0, 1, 3, 2), (2, 3, 7, 6), (6, 7, 5, 4), (4, 5, 1, 0), (2, 6, 4, 0), (7, 3, 1, 5)])
_uv = me_fence_end_right.uv_layers.new(name='UVMap')
_uv.uv.foreach_set('vector', [0.375, 0.0, 0.625, 0.0, 0.625, 0.25, 0.375, 0.25, 0.375, 0.25, 0.625, 0.25, 0.625, 0.5, 0.375, 0.5, 0.375, 0.5, 0.625, 0.5, 0.625, 0.75, 0.375, 0.75, 0.375, 0.75, 0.625, 0.75, 0.625, 1.0, 0.375, 1.0, 0.125, 0.5, 0.375, 0.5, 0.375, 0.75, 0.125, 0.75, 0.625, 0.5, 0.875, 0.5, 0.875, 0.75, 0.625, 0.75])
me_fence_end_right.update()
me_fence_cross = bpy.data.meshes.new('Fence Cross')
me_fence_cross.from_pydata([(-1.0, -1.0, -1.0), (-1.0, -1.0, 1.0), (-1.0, 1.0, -1.0), (-1.0, 1.0, 1.0), (1.0, -1.0, -1.0), (1.0, -1.0, 1.0), (1.0, 1.0, -1.0), (1.0, 1.0, 1.0)], [], [(0, 1, 3, 2), (2, 3, 7, 6), (6, 7, 5, 4), (4, 5, 1, 0), (2, 6, 4, 0), (7, 3, 1, 5)])
_uv = me_fence_cross.uv_layers.new(name='UVMap')
_uv.uv.foreach_set('vector', [0.375, 0.0, 0.625, 0.0, 0.625, 0.25, 0.375, 0.25, 0.375, 0.25, 0.625, 0.25, 0.625, 0.5, 0.375, 0.5, 0.375, 0.5, 0.625, 0.5, 0.625, 0.75, 0.375, 0.75, 0.375, 0.75, 0.625, 0.75, 0.625, 1.0, 0.375, 1.0, 0.125, 0.5, 0.375, 0.5, 0.375, 0.75, 0.125, 0.75, 0.625, 0.5, 0.875, 0.5, 0.875, 0.75, 0.625, 0.75])
me_fence_cross.update()
me_fence_t = bpy.data.meshes.new('Fence T')
me_fence_t.from_pydata([(-1.0, -1.0, -1.0), (-1.0, -1.0, 1.0), (-1.0, 1.0, -1.0), (-1.0, 1.0, 1.0), (1.0, -1.0, -1.0), (1.0, -1.0, 1.0), (1.0, 1.0, -1.0), (1.0, 1.0, 1.0)], [], [(0, 1, 3, 2), (2, 3, 7, 6), (6, 7, 5, 4), (4, 5, 1, 0), (2, 6, 4, 0), (7, 3, 1, 5)])
_uv = me_fence_t.uv_layers.new(name='UVMap')
_uv.uv.foreach_set('vector', [0.375, 0.0, 0.625, 0.0, 0.625, 0.25, 0.375, 0.25, 0.375, 0.25, 0.625, 0.25, 0.625, 0.5, 0.375, 0.5, 0.375, 0.5, 0.625, 0.5, 0.625, 0.75, 0.375, 0.75, 0.375, 0.75, 0.625, 0.75, 0.625, 1.0, 0.375, 1.0, 0.125, 0.5, 0.375, 0.5, 0.375, 0.75, 0.125, 0.75, 0.625, 0.5, 0.875, 0.5, 0.875, 0.75, 0.625, 0.75])
me_fence_t.update()
me_fence_corner = bpy.data.meshes.new('Fence Corner')
me_fence_corner.from_pydata([(-1.0, -1.0, -1.0), (-1.0, -1.0, 1.0), (-1.0, 1.0, -1.0), (-1.0, 1.0, 1.0), (1.0, -1.0, -1.0), (1.0, -1.0, 1.0), (1.0, 1.0, -1.0), (1.0, 1.0, 1.0)], [], [(0, 1, 3, 2), (2, 3, 7, 6), (6, 7, 5, 4), (4, 5, 1, 0), (2, 6, 4, 0), (7, 3, 1, 5)])
_uv = me_fence_corner.uv_layers.new(name='UVMap')
_uv.uv.foreach_set('vector', [0.375, 0.0, 0.625, 0.0, 0.625, 0.25, 0.375, 0.25, 0.375, 0.25, 0.625, 0.25, 0.625, 0.5, 0.375, 0.5, 0.375, 0.5, 0.625, 0.5, 0.625, 0.75, 0.375, 0.75, 0.375, 0.75, 0.625, 0.75, 0.625, 1.0, 0.375, 1.0, 0.125, 0.5, 0.375, 0.5, 0.375, 0.75, 0.125, 0.75, 0.625, 0.5, 0.875, 0.5, 0.875, 0.75, 0.625, 0.75])
me_fence_corner.update()
me_fence_middle = bpy.data.meshes.new('Fence Middle')
me_fence_middle.from_pydata([(-1.0, -1.0, -1.0), (-1.0, -1.0, 1.0), (-1.0, 1.0, -1.0), (-1.0, 1.0, 1.0), (1.0, -1.0, -1.0), (1.0, -1.0, 1.0), (1.0, 1.0, -1.0), (1.0, 1.0, 1.0)], [], [(0, 1, 3, 2), (2, 3, 7, 6), (6, 7, 5, 4), (4, 5, 1, 0), (2, 6, 4, 0), (7, 3, 1, 5)])
_uv = me_fence_middle.uv_layers.new(name='UVMap')
_uv.uv.foreach_set('vector', [0.375, 0.0, 0.625, 0.0, 0.625, 0.25, 0.375, 0.25, 0.375, 0.25, 0.625, 0.25, 0.625, 0.5, 0.375, 0.5, 0.375, 0.5, 0.625, 0.5, 0.625, 0.75, 0.375, 0.75, 0.375, 0.75, 0.625, 0.75, 0.625, 1.0, 0.375, 1.0, 0.125, 0.5, 0.375, 0.5, 0.375, 0.75, 0.125, 0.75, 0.625, 0.5, 0.875, 0.5, 0.875, 0.75, 0.625, 0.75])
me_fence_middle.update()
me_shade_corner = bpy.data.meshes.new('Shade Corner')
me_shade_corner.from_pydata([(-1.0, -1.0, -1.0), (-1.0, -1.0, 1.0), (-1.0, 1.0, -1.0), (-1.0, 1.0, 1.0), (1.0, -1.0, -1.0), (1.0, -1.0, 1.0), (1.0, 1.0, -1.0), (1.0, 1.0, 1.0)], [], [(0, 1, 3, 2), (2, 3, 7, 6), (6, 7, 5, 4), (4, 5, 1, 0), (2, 6, 4, 0), (7, 3, 1, 5)])
_uv = me_shade_corner.uv_layers.new(name='UVMap')
_uv.uv.foreach_set('vector', [0.375, 0.0, 0.625, 0.0, 0.625, 0.25, 0.375, 0.25, 0.375, 0.25, 0.625, 0.25, 0.625, 0.5, 0.375, 0.5, 0.375, 0.5, 0.625, 0.5, 0.625, 0.75, 0.375, 0.75, 0.375, 0.75, 0.625, 0.75, 0.625, 1.0, 0.375, 1.0, 0.125, 0.5, 0.375, 0.5, 0.375, 0.75, 0.125, 0.75, 0.625, 0.5, 0.875, 0.5, 0.875, 0.75, 0.625, 0.75])
me_shade_corner.update()

# ---- objects
ob_block_ground_1 = bpy.data.objects.new('Block Ground 1', me_block_ground_1)
ob_block_ground_2 = bpy.data.objects.new('Block Ground 2', me_block_ground_2)
ob_block_grass_1 = bpy.data.objects.new('Block Grass 1', me_block_grass_1)
ob_raised_bed_o = bpy.data.objects.new('Raised Bed O', me_raised_bed_o)
ob_raised_bed_i = bpy.data.objects.new('Raised Bed I', me_raised_bed_i)
ob_raised_bed_l = bpy.data.objects.new('Raised Bed L', me_raised_bed_l)
ob_raised_bed_u = bpy.data.objects.new('Raised Bed U', me_raised_bed_u)
ob_raised_bed_i_construction = bpy.data.objects.new('Raised Bed I Construction', me_raised_bed_i_construction)
ob_shade_cross = bpy.data.objects.new('Shade Cross', me_shade_solo_001)
ob_shade_t = bpy.data.objects.new('Shade T', me_shade_t)
ob_sun = bpy.data.objects.new('Sun', light_sun)
ob_gound_cube = bpy.data.objects.new('Gound Cube', me_ground_cube)
ob_grass_1 = bpy.data.objects.new('Grass 1', me_grass_1)
ob_shade_solo = bpy.data.objects.new('Shade Solo', me_shade_solo)
ob_shade_end_left = bpy.data.objects.new('Shade End Left', me_shade_end_left)
ob_shade_middle = bpy.data.objects.new('Shade Middle', me_shade_middle)
ob_shade_end_right = bpy.data.objects.new('Shade End Right', me_shade_end_right)
ob_fence_solo = bpy.data.objects.new('Fence Solo', me_fence_solo)
ob_stool = bpy.data.objects.new('Stool', me_stool)
ob_bucket = bpy.data.objects.new('Bucket', me_bucket)
ob_fence_single = bpy.data.objects.new('Fence Single', me_fence_end_right)
ob_fence_cross = bpy.data.objects.new('Fence Cross', me_fence_cross)
ob_fence_t = bpy.data.objects.new('Fence T', me_fence_t)
ob_fence_corner = bpy.data.objects.new('Fence Corner', me_fence_corner)
ob_fence_middle = bpy.data.objects.new('Fence Middle', me_fence_middle)
ob_shade_corner = bpy.data.objects.new('Shade Corner', me_shade_corner)
_N = ng_geometry_nodes.nodes; _L = ng_geometry_nodes.links
n0 = _N.new('NodeGroupInput'); n0.name = 'Group Input'; n0.location = (-745, 177)
n1 = _N.new('NodeGroupOutput'); n1.name = 'Group Output'; n1.location = (1191, 67)
n2 = _N.new('GeometryNodeGeometryToInstance'); n2.name = 'Geometry to Instance'; n2.location = (811, 68)
n3 = _N.new('GeometryNodeTransform'); n3.name = 'Transform Geometry'; n3.location = (-461, 222)
n3.inputs[3].default_value = (0.5, 0.5, 0.2)
n4 = _N.new('GeometryNodeRealizeInstances'); n4.name = 'Realize Instances'; n4.location = (1011, 71)
n5 = _N.new('GeometryNodeDistributePointsOnFaces'); n5.name = 'Distribute Points on Faces'; n5.location = (-104, -183)
n5.inputs[4].default_value = 20.0
n5.inputs[6].default_value = 51
n6 = _N.new('GeometryNodeInstanceOnPoints'); n6.name = 'Instance on Points'; n6.location = (359, -188)
n7 = _N.new('GeometryNodeInputIndex'); n7.name = 'Index'; n7.location = (-483, -328)
n8 = _N.new('FunctionNodeCompare'); n8.name = 'Compare'; n8.location = (-301, -323)
n8.operation = 'EQUAL'
n8.data_type = 'INT'
n8.inputs[3].default_value = 20
n9 = _N.new('GeometryNodeObjectInfo'); n9.name = 'Object Info'; n9.location = (105, 2)
n9.transform_space = 'RELATIVE'
n9.inputs[0].default_value = ob_grass_1
n10 = _N.new('FunctionNodeRandomValue'); n10.name = 'Random Value'; n10.location = (102, -271)
n10.inputs[2].default_value = 0.05
n10.inputs[3].default_value = 0.13
n10.inputs[8].default_value = 42
n11 = _N.new('FunctionNodeRandomValue'); n11.name = 'Random Value.001'; n11.location = (107, -466)
n11.data_type = 'FLOAT_VECTOR'
n11.inputs[0].default_value = (0.0, 0.0, -3.14)
n11.inputs[1].default_value = (0.0, 0.0, 3.14)
n11.inputs[2].default_value = 0.1
n11.inputs[3].default_value = 1.35
n11.inputs[8].default_value = 42
n12 = _N.new('GeometryNodeSetMaterial'); n12.name = 'Set Material'; n12.location = (745, -148)
n12.inputs[2].default_value = mat_material_grasspart
n13 = _N.new('GeometryNodeSetShadeSmooth'); n13.name = 'Set Shade Smooth'; n13.location = (561, -168)
_L.new(n3.outputs[0], n2.inputs[0])
_L.new(n0.outputs[0], n3.inputs[0])
_L.new(n2.outputs[0], n4.inputs[0])
_L.new(n3.outputs[0], n5.inputs[0])
_L.new(n5.outputs[0], n6.inputs[0])
_L.new(n7.outputs[0], n8.inputs[0])
_L.new(n8.outputs[0], n5.inputs[1])
_L.new(n7.outputs[0], n8.inputs[2])
_L.new(n4.outputs[0], n1.inputs[0])
_L.new(n10.outputs[1], n6.inputs[6])
_L.new(n9.outputs[4], n6.inputs[2])
_L.new(n11.outputs[0], n6.inputs[5])
_L.new(n12.outputs[0], n2.inputs[0])
_L.new(n6.outputs[0], n13.inputs[0])
_L.new(n13.outputs[0], n12.inputs[0])
n1.is_active_output = True

# ---- transforms, parenting, visibility, modifiers, constraints
ob_block_ground_1.location = (0.0, 0.0, 1.0)
ob_block_ground_1.lock_rotations_4d = False
ob_block_ground_1.empty_display_type = 'ARROWS'
ob_block_ground_1.lineart.crease_threshold = 0.0
_m = ob_block_ground_1.modifiers.new('GeometryNodes', 'NODES')
_m.node_group = ng_geometry___ground_block_1
_m.open_manage_panel = True
ob_block_ground_2.location = (0.0, 0.0, 1.0)
ob_block_ground_2.lock_rotations_4d = False
ob_block_ground_2.empty_display_type = 'ARROWS'
ob_block_ground_2.lineart.crease_threshold = 0.0
_m = ob_block_ground_2.modifiers.new('GeometryNodes', 'NODES')
_m.node_group = ng_geometry___ground_block_2
_m.open_manage_panel = True
ob_block_grass_1.location = (0.0, 0.0, 0.2)
_m = ob_block_grass_1.modifiers.new('GeometryNodes', 'NODES')
_m.node_group = ng_geometry_nodes
ob_raised_bed_o.location = (0.0, 0.0, 1.0)
ob_raised_bed_o.lock_rotations_4d = False
ob_raised_bed_o.empty_display_type = 'ARROWS'
ob_raised_bed_o.lineart.crease_threshold = 0.0
_m = ob_raised_bed_o.modifiers.new('GeometryNodes', 'NODES')
_m.node_group = ng_geometry___raised_bed_o
_m.open_manage_panel = True
ob_raised_bed_i.location = (0.0, 0.0, 1.0)
_m = ob_raised_bed_i.modifiers.new('GeometryNodes', 'NODES')
_m.node_group = ng_geometry___raised_bed_i
ob_raised_bed_l.location = (0.0, 0.0, 1.0)
_m = ob_raised_bed_l.modifiers.new('GeometryNodes', 'NODES')
_m.node_group = ng_geometry___raised_bed_l
ob_raised_bed_u.location = (0.0, 0.0, 1.0)
_m = ob_raised_bed_u.modifiers.new('GeometryNodes', 'NODES')
_m.node_group = ng_geometry___raised_bed_u
ob_raised_bed_i_construction.location = (0.0, 0.0, 0.0)
ob_raised_bed_i_construction.use_mesh_mirror_x = True
ob_raised_bed_i_construction.use_mesh_mirror_y = True
_m = ob_raised_bed_i_construction.modifiers.new('GeometryNodes', 'NODES')
_m.node_group = ng_geometry___raised_bed_i_construction
ob_shade_cross.location = (0.0, 0.0, 1.0)
_m = ob_shade_cross.modifiers.new('GeometryNodes', 'NODES')
_m.node_group = ng_geometry___shade_cross
ob_shade_t.location = (0.0, 0.0, 1.0)
_m = ob_shade_t.modifiers.new('GeometryNodes', 'NODES')
_m.node_group = ng_geometry___shade_t
ob_sun.location = (10.0, 0.0, 10.0)
ob_gound_cube.location = (0.0, 0.0, -0.5)
ob_gound_cube.scale = (0.5, 0.5, 0.5)
ob_grass_1.location = (0.02138, 0.2459, 0.0)
ob_grass_1.rotation_euler = (1.571, 0.0, 0.0)
ob_shade_solo.location = (0.0, 0.0, 1.0)
_m = ob_shade_solo.modifiers.new('GeometryNodes', 'NODES')
_m.node_group = ng_geometry___shade_solo
ob_shade_end_left.location = (0.0, 0.0, 1.0)
_m = ob_shade_end_left.modifiers.new('GeometryNodes', 'NODES')
_m.node_group = ng_geometry___shade_end_left
ob_shade_middle.location = (0.0, 0.0, 1.0)
_m = ob_shade_middle.modifiers.new('GeometryNodes', 'NODES')
_m.node_group = ng_geometry___shade_middle
ob_shade_end_right.location = (0.0, 0.0, 1.0)
_m = ob_shade_end_right.modifiers.new('GeometryNodes', 'NODES')
_m.node_group = ng_geometry___shade_end_right
ob_fence_solo.location = (0.0, 0.0, 1.0)
_m = ob_fence_solo.modifiers.new('GeometryNodes', 'NODES')
_m.node_group = ng_geometry___fence_solo
ob_stool.location = (0.0, 0.0, 1.0)
_m = ob_stool.modifiers.new('GeometryNodes', 'NODES')
_m.node_group = ng_geometry___stool
ob_bucket.location = (0.0, 0.0, 0.0)
ob_bucket.scale = (0.3, 0.3, 0.25)
_m = ob_bucket.modifiers.new('GeometryNodes', 'NODES')
_m.node_group = ng_geometry___bucket
ob_fence_single.location = (0.0, 0.0, 1.0)
_m = ob_fence_single.modifiers.new('GeometryNodes', 'NODES')
_m.node_group = ng_geometry___fence_end_right
ob_fence_cross.location = (0.0, 0.0, 1.0)
_m = ob_fence_cross.modifiers.new('GeometryNodes', 'NODES')
_m.node_group = ng_geometry___fence_cross
ob_fence_t.location = (0.0, 0.0, 1.0)
_m = ob_fence_t.modifiers.new('GeometryNodes', 'NODES')
_m.node_group = ng_geometry___fence_t
ob_fence_corner.location = (0.0, 0.0, 1.0)
_m = ob_fence_corner.modifiers.new('GeometryNodes', 'NODES')
_m.node_group = ng_geometry___fence_corner
ob_fence_middle.location = (0.0, 0.0, 1.0)
_m = ob_fence_middle.modifiers.new('GeometryNodes', 'NODES')
_m.node_group = ng_geometry___fence_middle
ob_shade_corner.location = (0.0, 0.0, 1.0)
_m = ob_shade_corner.modifiers.new('GeometryNodes', 'NODES')
_m.node_group = ng_geometry___shade_corner

# ---- collection membership
col_blocks.objects.link(ob_block_ground_1)
col_blocks.objects.link(ob_block_ground_2)
col_blocks.objects.link(ob_block_grass_1)
col_raised_beds.objects.link(ob_raised_bed_o)
col_raised_beds.objects.link(ob_raised_bed_i)
col_raised_beds.objects.link(ob_raised_bed_l)
col_raised_beds.objects.link(ob_raised_bed_u)
col_raised_beds.objects.link(ob_raised_bed_i_construction)
col_raised_beds.objects.link(ob_shade_cross)
col_raised_beds.objects.link(ob_shade_t)
col_environment.objects.link(ob_sun)
col_environment.objects.link(ob_gound_cube)
col_parts.objects.link(ob_grass_1)
col_decorations.objects.link(ob_shade_solo)
col_decorations.objects.link(ob_shade_end_left)
col_decorations.objects.link(ob_shade_middle)
col_decorations.objects.link(ob_shade_end_right)
col_decorations.objects.link(ob_fence_solo)
col_decorations.objects.link(ob_stool)
col_decorations.objects.link(ob_bucket)
col_decorations.objects.link(ob_fence_single)
col_decorations.objects.link(ob_fence_cross)
col_decorations.objects.link(ob_fence_t)
col_decorations.objects.link(ob_fence_corner)
col_decorations.objects.link(ob_fence_middle)
col_decorations.objects.link(ob_shade_corner)

# ---- scene / render settings (as saved in the file)
scene.frame_start = 1; scene.frame_end = 250; scene.frame_set(5)
scene.render.engine = 'BLENDER_EEVEE_NEXT'
bpy.context.view_layer.update()

# ---- added for rendering (the .blend has no active camera): camera
cam_auto = bpy.data.cameras.new('AutoCamera')
cam_auto.lens = 50.0
cam_auto.sensor_width = 36.0
cam_auto.clip_end = 1000.0
ob_auto_camera = bpy.data.objects.new('AutoCamera', cam_auto)
scene.collection.objects.link(ob_auto_camera)
ob_auto_camera.location = (3.18816, -4.32601, 2.85162)
ob_auto_camera.rotation_euler = (1.09748, -7.21219e-08, 0.694738)
scene.camera = ob_auto_camera
bpy.context.view_layer.update()
